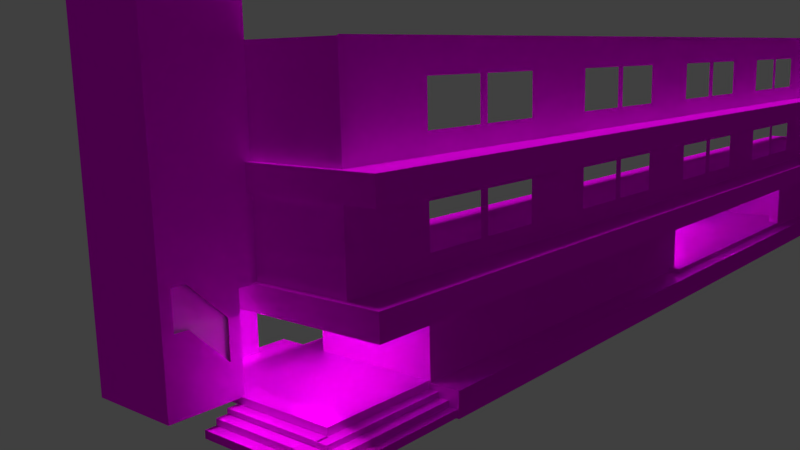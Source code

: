 # Source: edificio1.blend  (saved by Blender 2.79.0; exported with 4.5.12 LTS)
import bpy
from mathutils import Matrix  # noqa: F401  (used for matrix-valued properties, if any)

bpy.ops.wm.read_factory_settings(use_empty=True)
scene = bpy.context.scene
scene.name = 'Scene'

# ---- collections
col_collection_1 = bpy.data.collections.new('Collection 1'); scene.collection.children.link(col_collection_1)

# ---- images (referenced by path relative to the original .blend; pixels are not part of the script)
import os
ASSET_DIR = os.environ.get("B2B_ASSET_DIR", "")  # directory of the original .blend (textures are referenced by path, not embedded)
HERE = os.path.dirname(os.path.abspath(__file__))  # packed textures are extracted next to this script under _unpacked/

def load_image(name, relpath, width, height, colorspace="sRGB"):
    """Load a texture the original file referenced (path relative to the .blend, or extracted next to this script)."""
    p = next((c for c in (os.path.join(HERE, relpath), os.path.join(ASSET_DIR, relpath)) if relpath and os.path.exists(c)), "")
    if p:
        img = bpy.data.images.load(p, check_existing=True)
        img.name = name
    else:  # same state as the original file: an image datablock whose file is absent (Cycles renders it pink)
        img = bpy.data.images.new(name, width, height)
        img.source = "FILE"
        img.filepath = "//" + (relpath or name)
    img.colorspace_settings.name = colorspace
    return img
img_pisobaldosa2_jpg_001 = load_image('pisoBaldosa2.jpg.001', 'textures/pisoBaldosa2.jpg', 1024, 1024, 'sRGB')
img_pisobaldosa3_jpg_001 = load_image('pisoBaldosa3.jpg.001', 'textures/pisoBaldosa3.jpg', 1024, 1024, 'sRGB')
img_paredbaldosa_jpg_001 = load_image('paredBaldosa.jpg.001', 'textures/paredBaldosa.jpg', 1024, 1024, 'sRGB')
img_puertamadera_png = load_image('puertaMadera.png', 'puertaMadera.png', 1024, 1024, 'sRGB')
img_baldosaazul_jpg = load_image('baldosaAzul.jpg', 'baldosaAzul.jpg', 1024, 1024, 'sRGB')
img_bluewall_jpg = load_image('blueWall.jpg', 'blueWall.jpg', 1024, 1024, 'sRGB')
img_pisobaldosa_jpg_001 = load_image('pisoBaldosa.jpg.001', 'textures/pisoBaldosa.jpg', 1024, 1024, 'sRGB')
img_pisoconcreto_jpg_001 = load_image('pisoConcreto.jpg.001', 'textures/pisoConcreto.jpg', 1024, 1024, 'sRGB')
img_ladrillo4seamless_jpg_001 = load_image('ladrillo4seamless.jpg.001', 'textures/ladrillo4seamless.jpg', 1024, 1024, 'sRGB')

# ---- materials (node trees are filled in below, after node groups)
mat_paredcafeteria = bpy.data.materials.new('paredCafeteria')
mat_paredcafeteria.alpha_threshold = 0.0
mat_paredcafeteria.roughness = 0.5
mat_piso = bpy.data.materials.new('piso')
mat_piso.alpha_threshold = 0.0
mat_piso.diffuse_color = (0.7337, 0.8, 0.4104, 1.0)
mat_piso.roughness = 0.5
mat_paredladrillo_001 = bpy.data.materials.new('paredLadrillo.001')
mat_paredladrillo_001.alpha_threshold = 0.0
mat_paredladrillo_001.roughness = 0.5
mat_piso_002 = bpy.data.materials.new('piso.002')
mat_piso_002.alpha_threshold = 0.0
mat_piso_002.roughness = 0.5
mat_piso_003 = bpy.data.materials.new('piso.003')
mat_piso_003.alpha_threshold = 0.0
mat_piso_003.roughness = 0.5
mat_paredbaldosa_001 = bpy.data.materials.new('paredBaldosa.001')
mat_paredbaldosa_001.alpha_threshold = 0.0
mat_paredbaldosa_001.roughness = 0.5
mat_pared = bpy.data.materials.new('pared')
mat_pared.alpha_threshold = 0.0
mat_pared.diffuse_color = (0.7761, 0.8, 0.1511, 1.0)
mat_pared.roughness = 0.5
mat_puerta = bpy.data.materials.new('puerta')
mat_puerta.alpha_threshold = 0.0
mat_puerta.roughness = 0.5
mat_material_001 = bpy.data.materials.new('Material.001')
mat_material_001.alpha_threshold = 0.0
mat_material_001.diffuse_color = (1.0, 1.0, 1.0, 1.0)
mat_material_001.roughness = 0.5
mat_pisoescaleras = bpy.data.materials.new('pisoEscaleras')
mat_pisoescaleras.alpha_threshold = 0.0
mat_pisoescaleras.roughness = 0.5
mat_pisoescaleras_001 = bpy.data.materials.new('pisoEscaleras.001')
mat_pisoescaleras_001.alpha_threshold = 0.0
mat_pisoescaleras_001.roughness = 0.5
mat_paredazul = bpy.data.materials.new('paredAzul')
mat_paredazul.alpha_threshold = 0.0
mat_paredazul.roughness = 0.5
mat_paredazul_001 = bpy.data.materials.new('paredAzul.001')
mat_paredazul_001.alpha_threshold = 0.0
mat_paredazul_001.roughness = 0.5
mat_pisoescaleras_002 = bpy.data.materials.new('pisoEscaleras.002')
mat_pisoescaleras_002.alpha_threshold = 0.0
mat_pisoescaleras_002.diffuse_color = (0.2766, 0.689, 0.8, 1.0)
mat_pisoescaleras_002.roughness = 0.5
mat_balldosa = bpy.data.materials.new('balldosa')
mat_balldosa.alpha_threshold = 0.0
mat_balldosa.roughness = 0.5
mat_material = bpy.data.materials.new('Material')
mat_material.alpha_threshold = 0.0
mat_material.diffuse_color = (0.3185, 0.3185, 0.3185, 1.0)
mat_material.roughness = 0.5
mat_concreto = bpy.data.materials.new('concreto')
mat_concreto.alpha_threshold = 0.0
mat_concreto.diffuse_color = (0.2883, 0.2883, 0.2883, 1.0)
mat_concreto.roughness = 0.5
mat_pisoconcreot = bpy.data.materials.new('pisoConcreot')
mat_pisoconcreot.alpha_threshold = 0.0
mat_pisoconcreot.diffuse_color = (0.2029, 0.233, 0.1983, 1.0)
mat_pisoconcreot.roughness = 0.5
mat_ladrillo_001 = bpy.data.materials.new('ladrillo.001')
mat_ladrillo_001.alpha_threshold = 0.0
mat_ladrillo_001.diffuse_color = (0.8, 0.2672, 0.1423, 1.0)
mat_ladrillo_001.roughness = 0.5
mat_ladrillo = bpy.data.materials.new('ladrillo')
mat_ladrillo.alpha_threshold = 0.0
mat_ladrillo.roughness = 0.5
mat_paredbaldosa = bpy.data.materials.new('paredBaldosa')
mat_paredbaldosa.alpha_threshold = 0.0
mat_paredbaldosa.diffuse_color = (0.7922, 0.8, 0.3898, 1.0)
mat_paredbaldosa.roughness = 0.5
mat_paredladrillo = bpy.data.materials.new('paredLadrillo')
mat_paredladrillo.alpha_threshold = 0.0
mat_paredladrillo.roughness = 0.5

# ---- material node trees
mat_paredcafeteria.use_nodes = True; mat_paredcafeteria.node_tree.nodes.clear()
_N = mat_paredcafeteria.node_tree.nodes; _L = mat_paredcafeteria.node_tree.links
n0 = _N.new('ShaderNodeOutputMaterial'); n0.name = 'Material Output'; n0.location = (325, 296)
n1 = _N.new('ShaderNodeBsdfDiffuse'); n1.name = 'Diffuse BSDF'; n1.location = (133, 286)
n2 = _N.new('ShaderNodeTexImage'); n2.name = 'Image Texture'; n2.location = (-40, 291)
n2.width = 140
n2.image = img_pisobaldosa2_jpg_001
n3 = _N.new('ShaderNodeTexCoord'); n3.name = 'Texture Coordinate'; n3.location = (-616, 289)
n4 = _N.new('ShaderNodeMapping'); n4.name = 'Mapping'; n4.location = (-408, 217)
_L.new(n1.outputs[0], n0.inputs[0])
_L.new(n3.outputs[2], n4.inputs[0])
_L.new(n4.outputs[0], n2.inputs[0])
_L.new(n2.outputs[0], n1.inputs[0])
n0.is_active_output = True
mat_piso.use_nodes = True; mat_piso.node_tree.nodes.clear()
_N = mat_piso.node_tree.nodes; _L = mat_piso.node_tree.links
n0 = _N.new('ShaderNodeTexImage'); n0.name = 'Image Texture'; n0.location = (43, 383)
n0.width = 140
n0.image = img_pisobaldosa2_jpg_001
n1 = _N.new('ShaderNodeBsdfDiffuse'); n1.name = 'Diffuse BSDF'; n1.location = (235, 296)
n2 = _N.new('ShaderNodeBsdfAnisotropic'); n2.name = 'Glossy BSDF'; n2.location = (258, 451)
n2.distribution = 'GGX'
n2.inputs[1].default_value = 0.4472
n3 = _N.new('ShaderNodeOutputMaterial'); n3.name = 'Material Output'; n3.location = (638, 317)
n4 = _N.new('ShaderNodeMixShader'); n4.name = 'Mix Shader'; n4.location = (445, 352)
n5 = _N.new('ShaderNodeTexCoord'); n5.name = 'Texture Coordinate'; n5.location = (-642, 330)
n6 = _N.new('ShaderNodeMapping'); n6.name = 'Mapping'; n6.location = (-434, 313)
_L.new(n0.outputs[0], n1.inputs[0])
_L.new(n0.outputs[0], n2.inputs[0])
_L.new(n1.outputs[0], n4.inputs[1])
_L.new(n2.outputs[0], n4.inputs[2])
_L.new(n4.outputs[0], n3.inputs[0])
_L.new(n5.outputs[2], n6.inputs[0])
_L.new(n6.outputs[0], n0.inputs[0])
n3.is_active_output = True
mat_paredladrillo_001.use_nodes = True; mat_paredladrillo_001.node_tree.nodes.clear()
_N = mat_paredladrillo_001.node_tree.nodes; _L = mat_paredladrillo_001.node_tree.links
n0 = _N.new('ShaderNodeOutputMaterial'); n0.name = 'Material Output'; n0.location = (300, 300)
n1 = _N.new('ShaderNodeBsdfDiffuse'); n1.name = 'Diffuse BSDF'; n1.location = (10, 300)
n2 = _N.new('ShaderNodeTexImage'); n2.name = 'Image Texture'; n2.location = (-223, 309)
n2.width = 140
n2.image = img_pisobaldosa2_jpg_001
_L.new(n1.outputs[0], n0.inputs[0])
_L.new(n2.outputs[0], n1.inputs[0])
n0.is_active_output = True
mat_piso_002.use_nodes = True; mat_piso_002.node_tree.nodes.clear()
_N = mat_piso_002.node_tree.nodes; _L = mat_piso_002.node_tree.links
n0 = _N.new('ShaderNodeBsdfDiffuse'); n0.name = 'Diffuse BSDF'; n0.location = (289, 300)
n1 = _N.new('ShaderNodeTexImage'); n1.name = 'Image Texture'; n1.location = (36, 339)
n1.width = 140
n1.image = img_pisobaldosa3_jpg_001
n2 = _N.new('ShaderNodeOutputMaterial'); n2.name = 'Material Output'; n2.location = (739, 298)
n3 = _N.new('ShaderNodeMixShader'); n3.name = 'Mix Shader'; n3.location = (519, 334)
n4 = _N.new('ShaderNodeBsdfAnisotropic'); n4.name = 'Glossy BSDF'; n4.location = (297, 459)
n4.distribution = 'GGX'
n4.inputs[1].default_value = 0.4472
n5 = _N.new('ShaderNodeTexCoord'); n5.name = 'Texture Coordinate'; n5.location = (-584, 333)
n6 = _N.new('ShaderNodeMapping'); n6.name = 'Mapping'; n6.location = (-364, 241)
_L.new(n0.outputs[0], n3.inputs[2])
_L.new(n1.outputs[0], n0.inputs[0])
_L.new(n1.outputs[0], n4.inputs[0])
_L.new(n3.outputs[0], n2.inputs[0])
_L.new(n4.outputs[0], n3.inputs[1])
_L.new(n5.outputs[2], n6.inputs[0])
_L.new(n6.outputs[0], n1.inputs[0])
n2.is_active_output = True
mat_piso_003.use_nodes = True; mat_piso_003.node_tree.nodes.clear()
_N = mat_piso_003.node_tree.nodes; _L = mat_piso_003.node_tree.links
n0 = _N.new('ShaderNodeOutputMaterial'); n0.name = 'Material Output'; n0.location = (401, 300)
n1 = _N.new('ShaderNodeBsdfDiffuse'); n1.name = 'Diffuse BSDF'; n1.location = (111, 300)
n2 = _N.new('ShaderNodeTexImage'); n2.name = 'Image Texture'; n2.location = (-105, 304)
n2.width = 140
n2.image = img_pisobaldosa3_jpg_001
n3 = _N.new('ShaderNodeTexCoord'); n3.name = 'Texture Coordinate'; n3.location = (-753, 257)
n4 = _N.new('ShaderNodeMapping'); n4.name = 'Mapping'; n4.location = (-505, 187)
_L.new(n1.outputs[0], n0.inputs[0])
_L.new(n2.outputs[0], n1.inputs[0])
_L.new(n3.outputs[2], n4.inputs[0])
_L.new(n4.outputs[0], n2.inputs[0])
n0.is_active_output = True
mat_paredbaldosa_001.use_nodes = True; mat_paredbaldosa_001.node_tree.nodes.clear()
_N = mat_paredbaldosa_001.node_tree.nodes; _L = mat_paredbaldosa_001.node_tree.links
n0 = _N.new('ShaderNodeOutputMaterial'); n0.name = 'Material Output'; n0.location = (496, 300)
n1 = _N.new('ShaderNodeBsdfDiffuse'); n1.name = 'Diffuse BSDF'; n1.location = (206, 300)
n2 = _N.new('ShaderNodeTexImage'); n2.name = 'Image Texture'; n2.location = (-39, 365)
n2.width = 140
n2.image = img_paredbaldosa_jpg_001
n3 = _N.new('ShaderNodeTexCoord'); n3.name = 'Texture Coordinate'; n3.location = (-659, 379)
n4 = _N.new('ShaderNodeMapping'); n4.name = 'Mapping'; n4.location = (-459, 324)
_L.new(n1.outputs[0], n0.inputs[0])
_L.new(n2.outputs[0], n1.inputs[0])
_L.new(n3.outputs[2], n4.inputs[0])
_L.new(n4.outputs[0], n2.inputs[0])
n0.is_active_output = True
mat_pared.use_nodes = True; mat_pared.node_tree.nodes.clear()
_N = mat_pared.node_tree.nodes; _L = mat_pared.node_tree.links
n0 = _N.new('ShaderNodeOutputMaterial'); n0.name = 'Material Output'; n0.location = (376, 300)
n1 = _N.new('ShaderNodeBsdfDiffuse'); n1.name = 'Diffuse BSDF'; n1.location = (86, 300)
n2 = _N.new('ShaderNodeTexCoord'); n2.name = 'Texture Coordinate'; n2.location = (-655, 344)
n3 = _N.new('ShaderNodeMapping'); n3.name = 'Mapping'; n3.location = (-478, 365)
n4 = _N.new('ShaderNodeTexImage'); n4.name = 'Image Texture'; n4.location = (-104, 334)
n4.width = 140
n4.image = img_paredbaldosa_jpg_001
_L.new(n1.outputs[0], n0.inputs[0])
_L.new(n2.outputs[2], n3.inputs[0])
_L.new(n3.outputs[0], n4.inputs[0])
_L.new(n4.outputs[0], n1.inputs[0])
n0.is_active_output = True
mat_puerta.use_nodes = True; mat_puerta.node_tree.nodes.clear()
_N = mat_puerta.node_tree.nodes; _L = mat_puerta.node_tree.links
n0 = _N.new('ShaderNodeOutputMaterial'); n0.name = 'Material Output'; n0.location = (300, 300)
n1 = _N.new('ShaderNodeBsdfDiffuse'); n1.name = 'Diffuse BSDF'; n1.location = (10, 300)
n2 = _N.new('ShaderNodeTexImage'); n2.name = 'Image Texture'; n2.location = (-219, 320)
n2.width = 140
n2.image = img_puertamadera_png
_L.new(n1.outputs[0], n0.inputs[0])
n0.is_active_output = True
mat_material_001.use_nodes = True; mat_material_001.node_tree.nodes.clear()
_N = mat_material_001.node_tree.nodes; _L = mat_material_001.node_tree.links
n0 = _N.new('ShaderNodeOutputMaterial'); n0.name = 'Material Output'; n0.location = (300, 300)
n1 = _N.new('ShaderNodeBsdfGlass'); n1.name = 'Glass BSDF'; n1.location = (10, 300)
n1.distribution = 'GGX'
n1.inputs[0].default_value = (0.8, 0.8, 0.8, 1.0)
n1.inputs[1].default_value = 0.5611
n1.inputs[2].default_value = 1.45
_L.new(n1.outputs[0], n0.inputs[0])
n0.is_active_output = True
mat_pisoescaleras.use_nodes = True; mat_pisoescaleras.node_tree.nodes.clear()
_N = mat_pisoescaleras.node_tree.nodes; _L = mat_pisoescaleras.node_tree.links
n0 = _N.new('ShaderNodeOutputMaterial'); n0.name = 'Material Output'; n0.location = (300, 300)
n1 = _N.new('ShaderNodeBsdfDiffuse'); n1.name = 'Diffuse BSDF'; n1.location = (10, 300)
n2 = _N.new('ShaderNodeTexImage'); n2.name = 'Image Texture'; n2.location = (-241, 326)
n2.width = 140
n2.image = img_baldosaazul_jpg
_L.new(n1.outputs[0], n0.inputs[0])
_L.new(n2.outputs[0], n1.inputs[0])
n0.is_active_output = True
mat_pisoescaleras_001.use_nodes = True; mat_pisoescaleras_001.node_tree.nodes.clear()
_N = mat_pisoescaleras_001.node_tree.nodes; _L = mat_pisoescaleras_001.node_tree.links
n0 = _N.new('ShaderNodeOutputMaterial'); n0.name = 'Material Output'; n0.location = (300, 300)
n1 = _N.new('ShaderNodeBsdfDiffuse'); n1.name = 'Diffuse BSDF'; n1.location = (10, 300)
n2 = _N.new('ShaderNodeTexImage'); n2.name = 'Image Texture'; n2.location = (-258, 376)
n2.width = 140
n2.image = img_baldosaazul_jpg
_L.new(n1.outputs[0], n0.inputs[0])
_L.new(n2.outputs[0], n1.inputs[0])
n0.is_active_output = True
mat_paredazul.use_nodes = True; mat_paredazul.node_tree.nodes.clear()
_N = mat_paredazul.node_tree.nodes; _L = mat_paredazul.node_tree.links
n0 = _N.new('ShaderNodeOutputMaterial'); n0.name = 'Material Output'; n0.location = (300, 300)
n1 = _N.new('ShaderNodeBsdfDiffuse'); n1.name = 'Diffuse BSDF'; n1.location = (10, 300)
n2 = _N.new('ShaderNodeTexImage'); n2.name = 'Image Texture'; n2.location = (-206, 310)
n2.width = 140
n2.image = img_bluewall_jpg
_L.new(n1.outputs[0], n0.inputs[0])
_L.new(n2.outputs[0], n1.inputs[0])
n0.is_active_output = True
mat_paredazul_001.use_nodes = True; mat_paredazul_001.node_tree.nodes.clear()
_N = mat_paredazul_001.node_tree.nodes; _L = mat_paredazul_001.node_tree.links
n0 = _N.new('ShaderNodeOutputMaterial'); n0.name = 'Material Output'; n0.location = (300, 300)
n1 = _N.new('ShaderNodeBsdfDiffuse'); n1.name = 'Diffuse BSDF'; n1.location = (10, 300)
n2 = _N.new('ShaderNodeTexImage'); n2.name = 'Image Texture'; n2.location = (-241, 359)
n2.width = 140
n2.image = img_bluewall_jpg
_L.new(n1.outputs[0], n0.inputs[0])
_L.new(n2.outputs[0], n1.inputs[0])
n0.is_active_output = True
mat_pisoescaleras_002.use_nodes = True; mat_pisoescaleras_002.node_tree.nodes.clear()
_N = mat_pisoescaleras_002.node_tree.nodes; _L = mat_pisoescaleras_002.node_tree.links
n0 = _N.new('ShaderNodeOutputMaterial'); n0.name = 'Material Output'; n0.location = (300, 300)
n1 = _N.new('ShaderNodeBsdfDiffuse'); n1.name = 'Diffuse BSDF'; n1.location = (10, 300)
n2 = _N.new('ShaderNodeTexImage'); n2.name = 'Image Texture'; n2.location = (-221, 334)
n2.width = 140
n2.image = img_baldosaazul_jpg
_L.new(n1.outputs[0], n0.inputs[0])
_L.new(n2.outputs[0], n1.inputs[0])
n0.is_active_output = True
mat_balldosa.use_nodes = True; mat_balldosa.node_tree.nodes.clear()
_N = mat_balldosa.node_tree.nodes; _L = mat_balldosa.node_tree.links
n0 = _N.new('ShaderNodeBsdfDiffuse'); n0.name = 'Diffuse BSDF'; n0.location = (16, 213)
n1 = _N.new('ShaderNodeOutputMaterial'); n1.name = 'Material Output'; n1.location = (397, 299)
n2 = _N.new('ShaderNodeMixShader'); n2.name = 'Mix Shader'; n2.location = (217, 307)
n3 = _N.new('ShaderNodeBsdfAnisotropic'); n3.name = 'Glossy BSDF'; n3.location = (-3, 407)
n3.distribution = 'GGX'
n3.inputs[1].default_value = 0.4472
n4 = _N.new('ShaderNodeTexCoord'); n4.name = 'Texture Coordinate'; n4.location = (-710, 335)
n5 = _N.new('ShaderNodeMapping'); n5.name = 'Mapping'; n5.location = (-535, 369)
n6 = _N.new('ShaderNodeTexImage'); n6.name = 'Image Texture'; n6.location = (-180, 347)
n6.width = 140
n6.image = img_pisobaldosa_jpg_001
_L.new(n6.outputs[0], n3.inputs[0])
_L.new(n6.outputs[0], n0.inputs[0])
_L.new(n3.outputs[0], n2.inputs[1])
_L.new(n0.outputs[0], n2.inputs[2])
_L.new(n2.outputs[0], n1.inputs[0])
_L.new(n4.outputs[2], n5.inputs[0])
_L.new(n5.outputs[0], n6.inputs[0])
n1.is_active_output = True
mat_material.use_nodes = True; mat_material.node_tree.nodes.clear()
_N = mat_material.node_tree.nodes; _L = mat_material.node_tree.links
n0 = _N.new('ShaderNodeBsdfDiffuse'); n0.name = 'Diffuse BSDF'; n0.location = (-43, 202)
n1 = _N.new('ShaderNodeOutputMaterial'); n1.name = 'Material Output'; n1.location = (353, 290)
n2 = _N.new('ShaderNodeTexImage'); n2.name = 'Image Texture'; n2.location = (-239, 328)
n2.width = 140
n2.image = img_pisoconcreto_jpg_001
n3 = _N.new('ShaderNodeBsdfAnisotropic'); n3.name = 'Glossy BSDF'; n3.location = (-38, 382)
n3.distribution = 'GGX'
n3.inputs[1].default_value = 0.4472
n4 = _N.new('ShaderNodeMixShader'); n4.name = 'Mix Shader'; n4.location = (155, 267)
n5 = _N.new('ShaderNodeTexCoord'); n5.name = 'Texture Coordinate'; n5.location = (-824, 291)
n6 = _N.new('ShaderNodeMapping'); n6.name = 'Mapping'; n6.location = (-621, 315)
_L.new(n2.outputs[0], n3.inputs[0])
_L.new(n2.outputs[0], n0.inputs[0])
_L.new(n3.outputs[0], n4.inputs[1])
_L.new(n0.outputs[0], n4.inputs[2])
_L.new(n4.outputs[0], n1.inputs[0])
_L.new(n5.outputs[2], n6.inputs[0])
_L.new(n6.outputs[0], n2.inputs[0])
n1.is_active_output = True
mat_concreto.use_nodes = True; mat_concreto.node_tree.nodes.clear()
_N = mat_concreto.node_tree.nodes; _L = mat_concreto.node_tree.links
n0 = _N.new('ShaderNodeOutputMaterial'); n0.name = 'Material Output'; n0.location = (776, 300)
n1 = _N.new('ShaderNodeMixShader'); n1.name = 'Mix Shader'; n1.location = (611, 292)
n2 = _N.new('ShaderNodeBsdfDiffuse'); n2.name = 'Diffuse BSDF'; n2.location = (419, 348)
n3 = _N.new('ShaderNodeBsdfAnisotropic'); n3.name = 'Glossy BSDF.001'; n3.location = (417, 204)
n3.distribution = 'GGX'
n3.inputs[1].default_value = 0.4472
n4 = _N.new('ShaderNodeTexImage'); n4.name = 'Image Texture'; n4.location = (243, 336)
n4.width = 140
n4.image = img_pisoconcreto_jpg_001
n5 = _N.new('ShaderNodeMapping'); n5.name = 'Mapping'; n5.location = (-150, 327)
n6 = _N.new('ShaderNodeTexCoord'); n6.name = 'Texture Coordinate'; n6.location = (-344, 282)
_L.new(n4.outputs[0], n2.inputs[0])
_L.new(n2.outputs[0], n1.inputs[1])
_L.new(n1.outputs[0], n0.inputs[0])
_L.new(n4.outputs[0], n3.inputs[0])
_L.new(n3.outputs[0], n1.inputs[2])
_L.new(n6.outputs[2], n5.inputs[0])
_L.new(n5.outputs[0], n4.inputs[0])
n0.is_active_output = True
mat_pisoconcreot.use_nodes = True; mat_pisoconcreot.node_tree.nodes.clear()
_N = mat_pisoconcreot.node_tree.nodes; _L = mat_pisoconcreot.node_tree.links
n0 = _N.new('ShaderNodeOutputMaterial'); n0.name = 'Material Output'; n0.location = (300, 300)
n1 = _N.new('ShaderNodeBsdfAnisotropic'); n1.name = 'Glossy BSDF'; n1.location = (-80, 397)
n1.distribution = 'GGX'
n1.inputs[1].default_value = 0.4472
n2 = _N.new('ShaderNodeTexImage'); n2.name = 'Image Texture'; n2.location = (-257, 324)
n2.width = 140
n2.image = img_pisoconcreto_jpg_001
n3 = _N.new('ShaderNodeBsdfDiffuse'); n3.name = 'Diffuse BSDF'; n3.location = (-68, 203)
n4 = _N.new('ShaderNodeMixShader'); n4.name = 'Mix Shader'; n4.location = (132, 276)
n5 = _N.new('ShaderNodeTexCoord'); n5.name = 'Texture Coordinate'; n5.location = (-811, 351)
n6 = _N.new('ShaderNodeMapping'); n6.name = 'Mapping'; n6.location = (-652, 353)
_L.new(n2.outputs[0], n1.inputs[0])
_L.new(n2.outputs[0], n3.inputs[0])
_L.new(n3.outputs[0], n4.inputs[2])
_L.new(n1.outputs[0], n4.inputs[1])
_L.new(n4.outputs[0], n0.inputs[0])
_L.new(n5.outputs[2], n6.inputs[0])
_L.new(n6.outputs[0], n2.inputs[0])
n0.is_active_output = True
mat_ladrillo_001.use_nodes = True; mat_ladrillo_001.node_tree.nodes.clear()
_N = mat_ladrillo_001.node_tree.nodes; _L = mat_ladrillo_001.node_tree.links
n0 = _N.new('ShaderNodeOutputMaterial'); n0.name = 'Material Output'; n0.location = (300, 300)
n1 = _N.new('ShaderNodeTexImage'); n1.name = 'Image Texture'; n1.location = (-343, 382)
n1.width = 140
n1.image = img_ladrillo4seamless_jpg_001
n2 = _N.new('ShaderNodeBsdfDiffuse'); n2.name = 'Diffuse BSDF'; n2.location = (-132, 380)
n3 = _N.new('ShaderNodeTexCoord'); n3.name = 'Texture Coordinate'; n3.location = (-885, 367)
_L.new(n1.outputs[0], n2.inputs[0])
_L.new(n2.outputs[0], n0.inputs[0])
_L.new(n3.outputs[2], n1.inputs[0])
n0.is_active_output = True
mat_ladrillo.use_nodes = True; mat_ladrillo.node_tree.nodes.clear()
_N = mat_ladrillo.node_tree.nodes; _L = mat_ladrillo.node_tree.links
n0 = _N.new('ShaderNodeOutputMaterial'); n0.name = 'Material Output'; n0.location = (300, 300)
n1 = _N.new('ShaderNodeBsdfDiffuse'); n1.name = 'Diffuse BSDF'; n1.location = (10, 300)
n2 = _N.new('ShaderNodeTexCoord'); n2.name = 'Texture Coordinate'; n2.location = (-677, 306)
n3 = _N.new('ShaderNodeTexImage'); n3.name = 'Image Texture'; n3.location = (-356, 273)
n3.width = 140
n3.image = img_ladrillo4seamless_jpg_001
_L.new(n1.outputs[0], n0.inputs[0])
_L.new(n2.outputs[2], n3.inputs[0])
_L.new(n3.outputs[0], n1.inputs[0])
n0.is_active_output = True
mat_paredbaldosa.use_nodes = True; mat_paredbaldosa.node_tree.nodes.clear()
_N = mat_paredbaldosa.node_tree.nodes; _L = mat_paredbaldosa.node_tree.links
n0 = _N.new('ShaderNodeOutputMaterial'); n0.name = 'Material Output'; n0.location = (300, 300)
n1 = _N.new('ShaderNodeBsdfDiffuse'); n1.name = 'Diffuse BSDF'; n1.location = (10, 300)
n2 = _N.new('ShaderNodeTexCoord'); n2.name = 'Texture Coordinate'; n2.location = (-673, 336)
n3 = _N.new('ShaderNodeTexImage'); n3.name = 'Image Texture'; n3.location = (-426, 318)
n3.width = 140
n3.image = img_paredbaldosa_jpg_001
_L.new(n1.outputs[0], n0.inputs[0])
_L.new(n2.outputs[2], n3.inputs[0])
_L.new(n3.outputs[0], n1.inputs[0])
n0.is_active_output = True
mat_paredladrillo.use_nodes = True; mat_paredladrillo.node_tree.nodes.clear()
_N = mat_paredladrillo.node_tree.nodes; _L = mat_paredladrillo.node_tree.links
n0 = _N.new('ShaderNodeOutputMaterial'); n0.name = 'Material Output'; n0.location = (300, 300)
n1 = _N.new('ShaderNodeMapping'); n1.name = 'Mapping'; n1.location = (-432, 346)
n2 = _N.new('ShaderNodeTexCoord'); n2.name = 'Texture Coordinate'; n2.location = (-610, 336)
n3 = _N.new('ShaderNodeBsdfDiffuse'); n3.name = 'Diffuse BSDF'; n3.location = (100, 277)
n4 = _N.new('ShaderNodeTexImage'); n4.name = 'Image Texture'; n4.location = (-85, 318)
n4.width = 140
n4.image = img_ladrillo4seamless_jpg_001
_L.new(n3.outputs[0], n0.inputs[0])
_L.new(n2.outputs[2], n1.inputs[0])
_L.new(n1.outputs[0], n4.inputs[0])
_L.new(n4.outputs[0], n3.inputs[0])
n0.is_active_output = True

# ---- world
world_world = bpy.data.worlds.new('World'); scene.world = world_world
world_world.color = (0.05088, 0.05088, 0.05088)
world_world.use_sun_shadow = False
world_world.sun_shadow_jitter_overblur = 0.0
world_world.cycles.sampling_method = 'MANUAL'

# ---- cameras
cam_camera = bpy.data.cameras.new('Camera')
cam_camera.clip_end = 100.0
cam_camera.lens = 35.0
cam_camera.sensor_width = 32.0
cam_camera.sensor_height = 18.0
cam_camera.ortho_scale = 7.314
cam_camera.dof.focus_distance = 0.0

# ---- lights
light_sun = bpy.data.lights.new('Sun', 'SUN')
light_sun.transmission_factor = 0.0
light_sun.angle = 0.1993
light_sun.energy = 1.0
light_sun.shadow_buffer_clip_start = 0.5
light_sun.shadow_soft_size = 0.1
light_sun.shadow_cascade_max_distance = 1000.0
light_point_001 = bpy.data.lights.new('Point.001', 'POINT')
light_point_001.transmission_factor = 0.0
light_point_001.energy = 100.0
light_point_001.shadow_buffer_clip_start = 0.5
light_point_001.shadow_soft_size = 0.1
light_point_001.shadow_maximum_resolution = 0.006
light_point_001.use_absolute_resolution = True
light_point_002 = bpy.data.lights.new('Point.002', 'POINT')
light_point_002.transmission_factor = 0.0
light_point_002.energy = 100.0
light_point_002.shadow_buffer_clip_start = 0.5
light_point_002.shadow_soft_size = 0.1
light_point_002.shadow_maximum_resolution = 0.006
light_point_002.use_absolute_resolution = True
light_point = bpy.data.lights.new('Point', 'POINT')
light_point.transmission_factor = 0.0
light_point.energy = 100.0
light_point.shadow_buffer_clip_start = 0.5
light_point.shadow_soft_size = 0.1
light_point.shadow_maximum_resolution = 0.006
light_point.use_absolute_resolution = True
light_sun_001 = bpy.data.lights.new('Sun.001', 'SUN')
light_sun_001.transmission_factor = 0.0
light_sun_001.angle = 0.1993
light_sun_001.energy = 1.0
light_sun_001.shadow_buffer_clip_start = 0.5
light_sun_001.shadow_soft_size = 0.1
light_sun_001.shadow_cascade_max_distance = 1000.0
light_lamp_003 = bpy.data.lights.new('Lamp.003', 'POINT')
light_lamp_003.transmission_factor = 0.0
light_lamp_003.cutoff_distance = 30.0
light_lamp_003.energy = 100.0
light_lamp_003.shadow_buffer_clip_start = 1.001
light_lamp_003.shadow_soft_size = 0.1
light_lamp_003.shadow_maximum_resolution = 0.006
light_lamp_003.use_absolute_resolution = True

# ---- meshes
me_cube_008 = bpy.data.meshes.new('Cube.008')
me_cube_008.from_pydata([(-1.0, -1.0, -1.0), (-1.0, -1.0, 1.0), (-1.0, 1.0, -1.0), (-1.0, 1.0, 1.0), (1.0, -1.0, -1.0), (1.0, -1.0, 1.0), (1.0, 1.0, -1.0), (1.0, 1.0, 1.0)], [], [(0, 1, 3, 2), (2, 3, 7, 6), (6, 7, 5, 4), (4, 5, 1, 0), (2, 6, 4, 0), (7, 3, 1, 5)])
_uv = me_cube_008.uv_layers.new(name='UVMap')
_uv.uv.foreach_set('vector', [3.858, -2.858, -2.858, -2.858, -2.858, -9.574, 3.858, -9.574, -2.858, 3.858, -9.574, 3.858, -9.574, -2.858, -2.858, -2.858, -2.858, -2.858, -9.574, -2.858, -9.574, -9.574, -2.858, -9.574, -2.858, 3.858, -2.858, -2.858, 3.858, -2.858, 3.858, 3.858, 10.57, -2.858, 3.858, -2.858, 3.858, -9.574, 10.57, -9.574, -2.858, 3.858, -2.858, 10.57, -9.574, 10.57, -9.574, 3.858])
me_cube_008.materials.append(mat_paredcafeteria)
me_cube_008.use_remesh_preserve_volume = False
me_cube_008.use_remesh_preserve_attributes = False
me_cube_008.use_mirror_vertex_groups = False
me_cube_008.update()
me_cube_021 = bpy.data.meshes.new('Cube.021')
me_cube_021.from_pydata([(-1.0, -1.0, -1.0), (-1.0, -1.0, 1.0), (-1.0, 1.0, -1.0), (-1.0, 1.0, 1.0), (1.0, -1.0, -1.0), (1.0, -1.0, 1.0), (1.0, 1.0, -1.0), (1.0, 1.0, 1.0)], [], [(0, 1, 3, 2), (2, 3, 7, 6), (6, 7, 5, 4), (4, 5, 1, 0), (2, 6, 4, 0), (7, 3, 1, 5)])
_uv = me_cube_021.uv_layers.new(name='UVMap')
_uv.uv.foreach_set('vector', [3.858, -2.858, -2.858, -2.858, -2.858, -9.574, 3.858, -9.574, -2.858, 3.858, -9.574, 3.858, -9.574, -2.858, -2.858, -2.858, -2.858, -2.858, -9.574, -2.858, -9.574, -9.574, -2.858, -9.574, -2.858, 3.858, -2.858, -2.858, 3.858, -2.858, 3.858, 3.858, 10.57, -2.858, 3.858, -2.858, 3.858, -9.574, 10.57, -9.574, -2.858, 3.858, -2.858, 10.57, -9.574, 10.57, -9.574, 3.858])
me_cube_021.materials.append(mat_paredcafeteria)
me_cube_021.use_remesh_preserve_volume = False
me_cube_021.use_remesh_preserve_attributes = False
me_cube_021.use_mirror_vertex_groups = False
me_cube_021.update()
me_cube_013 = bpy.data.meshes.new('Cube.013')
me_cube_013.from_pydata([(-1.0, -1.0, -1.0), (-1.0, -1.0, 1.0), (-1.0, 1.0, -1.0), (-1.0, 1.0, 1.0), (1.0, -1.0, -1.0), (1.0, -1.0, 1.0), (1.0, 1.0, -1.0), (1.0, 1.0, 1.0)], [], [(0, 1, 3, 2), (2, 3, 7, 6), (6, 7, 5, 4), (4, 5, 1, 0), (2, 6, 4, 0), (7, 3, 1, 5)])
_uv = me_cube_013.uv_layers.new(name='UVMap')
_uv.uv.foreach_set('vector', [3.893, -2.893, -2.893, -2.893, -2.893, -9.678, 3.893, -9.678, -2.893, 3.893, -9.678, 3.893, -9.678, -2.893, -2.893, -2.893, -2.893, -2.893, -9.678, -2.893, -9.678, -9.678, -2.893, -9.678, -2.893, 3.893, -2.893, -2.893, 3.893, -2.893, 3.893, 3.893, 10.68, -2.893, 3.893, -2.893, 3.893, -9.678, 10.68, -9.678, -2.893, 3.893, -2.893, 10.68, -9.678, 10.68, -9.678, 3.893])
me_cube_013.materials.append(mat_paredcafeteria)
me_cube_013.use_remesh_preserve_volume = False
me_cube_013.use_remesh_preserve_attributes = False
me_cube_013.use_mirror_vertex_groups = False
me_cube_013.update()
me_cube_009 = bpy.data.meshes.new('Cube.009')
me_cube_009.from_pydata([(-1.0, -1.0, -1.0), (-1.0, -1.0, 1.0), (-1.0, 1.0, -1.0), (-1.0, 1.0, 1.0), (1.0, -1.0, -1.0), (1.0, -1.0, 1.0), (1.0, 1.0, -1.0), (1.0, 1.0, 1.0)], [], [(0, 1, 3, 2), (2, 3, 7, 6), (6, 7, 5, 4), (4, 5, 1, 0), (2, 6, 4, 0), (7, 3, 1, 5)])
_uv = me_cube_009.uv_layers.new(name='UVMap')
_uv.uv.foreach_set('vector', [3.893, -2.893, -2.893, -2.893, -2.893, -9.678, 3.893, -9.678, -2.893, 3.893, -9.678, 3.893, -9.678, -2.893, -2.893, -2.893, -2.893, -2.893, -9.678, -2.893, -9.678, -9.678, -2.893, -9.678, -2.893, 3.893, -2.893, -2.893, 3.893, -2.893, 3.893, 3.893, 10.68, -2.893, 3.893, -2.893, 3.893, -9.678, 10.68, -9.678, -2.893, 3.893, -2.893, 10.68, -9.678, 10.68, -9.678, 3.893])
me_cube_009.materials.append(mat_paredcafeteria)
me_cube_009.use_remesh_preserve_volume = False
me_cube_009.use_remesh_preserve_attributes = False
me_cube_009.use_mirror_vertex_groups = False
me_cube_009.update()
me_cube_020 = bpy.data.meshes.new('Cube.020')
me_cube_020.from_pydata([(-4.578, -3.266, -0.7172), (-4.578, -3.266, -0.4493), (-4.578, 2.437, -0.7172), (-4.578, 2.437, -0.4493), (9.131, -3.266, -0.7172), (9.131, -3.266, -0.4493), (9.131, 2.437, -0.7172), (9.131, 2.437, -0.4493)], [], [(0, 1, 3, 2), (2, 3, 7, 6), (6, 7, 5, 4), (4, 5, 1, 0), (2, 6, 4, 0), (7, 3, 1, 5)])
_uv = me_cube_020.uv_layers.new(name='UVMap')
_uv.uv.foreach_set('vector', [5.5, -0.6453, 5.281, -0.6453, 5.281, -4.5, 5.5, -4.5, 5.061, -4.5, 5.281, -4.5, 5.281, 5.5, 5.061, 5.5, 5.5, 3.209, 5.281, 3.209, 5.281, -0.6453, 5.5, -0.6453, 4.842, -4.5, 5.061, -4.5, 5.061, 5.5, 4.842, 5.5, 0.1708, 5.5, 0.1708, -4.5, 4.842, -4.5, 4.842, 5.5, 0.1708, -4.5, 0.1708, 5.5, -4.5, 5.5, -4.5, -4.5])
me_cube_020.materials.append(mat_piso)
me_cube_020.use_remesh_preserve_volume = False
me_cube_020.use_remesh_preserve_attributes = False
me_cube_020.use_mirror_vertex_groups = False
me_cube_020.update()
me_plane_005 = bpy.data.meshes.new('Plane.005')
me_plane_005.from_pydata([(-6.06, -1.0, 2.629e-07), (-0.3316, -1.0, -3.29e-07), (-6.06, 2.04, 2.174e-07), (-0.3316, 2.04, -3.744e-07), (-0.6791, 1.679, -3.129e-07), (-5.179, -0.8214, 2.086e-07), (-0.6791, -0.8214, -2.682e-07), (-5.179, 1.679, 1.565e-07)], [], [(0, 1, 3, 4, 6, 5), (7, 4, 3, 2, 0, 5)])
_uv = me_plane_005.uv_layers.new(name='UVMap')
_uv.uv.foreach_set('vector', [2.377, 2.006, -1.377, 2.006, -1.377, -1.378, -0.9833, -0.9763, -0.9833, 1.807, 1.948, 1.807, 1.948, -0.9763, -0.9833, -0.9763, -1.377, -1.378, 2.377, -1.378, 2.377, 2.006, 1.948, 1.807])
me_plane_005.materials.append(mat_paredladrillo_001)
me_plane_005.use_remesh_preserve_volume = False
me_plane_005.use_remesh_preserve_attributes = False
me_plane_005.use_mirror_vertex_groups = False
me_plane_005.update()
me_cube_031 = bpy.data.meshes.new('Cube.031')
me_cube_031.from_pydata([(-1.0, -0.8691, -1.227), (-1.0, -0.8691, 0.7733), (-1.0, 1.0, -1.227), (-1.0, 1.0, 0.7733), (1.0, -0.8691, -1.227), (1.0, -0.8691, 0.7733), (1.0, 1.0, -1.227), (1.0, 1.0, 0.7733)], [], [(0, 1, 3, 2), (2, 3, 7, 6), (6, 7, 5, 4), (4, 5, 1, 0), (2, 6, 4, 0), (7, 3, 1, 5)])
_uv = me_cube_031.uv_layers.new(name='UVMap')
_uv.uv.foreach_set('vector', [1.396, -1.167, -0.7519, -1.167, -0.7519, -4.5, 1.396, -4.5, -0.7519, 2.167, -2.9, 2.167, -2.9, -1.167, -0.7519, -1.167, -0.7519, -1.167, -2.9, -1.167, -2.9, -4.5, -0.7519, -4.5, -0.7519, 2.167, -0.7519, -1.167, 1.396, -1.167, 1.396, 2.167, 3.544, -1.167, 1.396, -1.167, 1.396, -4.5, 3.544, -4.5, -0.7519, 2.167, -0.7519, 5.5, -2.9, 5.5, -2.9, 2.167])
me_cube_031.materials.append(mat_piso_002)
me_cube_031.use_remesh_preserve_volume = False
me_cube_031.use_remesh_preserve_attributes = False
me_cube_031.use_mirror_vertex_groups = False
me_cube_031.update()
me_cube_037 = bpy.data.meshes.new('Cube.037')
me_cube_037.from_pydata([(-1.0, -1.0, -1.0), (-1.0, -1.0, 1.0), (-1.0, 1.0, -1.0), (-1.0, 1.0, 1.0), (0.1363, -1.0, -1.0), (0.1363, -1.0, 1.0), (0.1363, 1.0, -1.0), (0.1363, 1.0, 1.0)], [], [(0, 1, 3, 2), (2, 3, 7, 6), (6, 7, 5, 4), (4, 5, 1, 0), (2, 6, 4, 0), (7, 3, 1, 5)])
_uv = me_cube_037.uv_layers.new(name='UVMap')
_uv.uv.foreach_set('vector', [0.4365, -1.392, 0.5635, -1.392, 0.5635, -5.175, 0.4365, -5.175, 0.5635, 2.392, 0.6905, 2.392, 0.6905, -1.392, 0.5635, -1.392, 0.5635, -1.392, 0.6905, -1.392, 0.6905, -5.175, 0.5635, -5.175, 0.5635, 2.392, 0.5635, -1.392, 0.4365, -1.392, 0.4365, 2.392, 0.3095, -1.392, 0.4365, -1.392, 0.4365, -5.175, 0.3095, -5.175, 0.5635, 2.392, 0.5635, 6.175, 0.6905, 6.175, 0.6905, 2.392])
me_cube_037.materials.append(mat_piso_003)
me_cube_037.use_remesh_preserve_volume = False
me_cube_037.use_remesh_preserve_attributes = False
me_cube_037.use_mirror_vertex_groups = False
me_cube_037.update()
me_cube_002 = bpy.data.meshes.new('Cube.002')
me_cube_002.from_pydata([(-1.0, -1.0, -1.0), (-1.0, -1.0, 1.0), (-1.0, 1.0, -1.0), (-1.0, 1.0, 1.0), (2.143, -1.0, -1.0), (2.143, -1.0, 1.0), (2.143, 1.0, -1.0), (2.143, 1.0, 1.0)], [], [(0, 1, 3, 2), (2, 3, 7, 6), (6, 7, 5, 4), (4, 5, 1, 0), (2, 6, 4, 0), (7, 3, 1, 5)])
_uv = me_cube_002.uv_layers.new(name='UVMap')
_uv.uv.foreach_set('vector', [1.257, -1.822, 1.257, -0.3031, 0.3222, -0.3031, 0.3222, -1.822, 0.3222, -0.3031, 0.3222, 1.216, -1.146, 1.216, -1.146, -0.3031, 1.257, -0.3031, 1.257, 1.216, 0.3222, 1.216, 0.3222, -0.3031, -1.146, 2.735, -1.146, 1.216, 0.3222, 1.216, 0.3222, 2.735, 0.3222, 1.216, 1.791, 1.216, 1.791, 2.735, 0.3222, 2.735, -1.146, -1.822, 0.3222, -1.822, 0.3222, -0.3031, -1.146, -0.3031])
me_cube_002.materials.append(mat_paredbaldosa_001)
me_cube_002.use_remesh_preserve_volume = False
me_cube_002.use_remesh_preserve_attributes = False
me_cube_002.use_mirror_vertex_groups = False
me_cube_002.update()
me_cube_036 = bpy.data.meshes.new('Cube.036')
me_cube_036.from_pydata([(-1.0, -1.0, -1.0), (-1.0, -1.0, 1.0), (-1.0, 1.0, -1.0), (-1.0, 1.0, 1.0), (0.1363, -1.0, -1.0), (0.1363, -1.0, 1.0), (0.1363, 1.0, -1.0), (0.1363, 1.0, 1.0)], [], [(0, 1, 3, 2), (2, 3, 7, 6), (6, 7, 5, 4), (4, 5, 1, 0), (2, 6, 4, 0), (7, 3, 1, 5)])
_uv = me_cube_036.uv_layers.new(name='UVMap')
_uv.uv.foreach_set('vector', [0.4365, -1.392, 0.5635, -1.392, 0.5635, -5.175, 0.4365, -5.175, 0.5635, 2.392, 0.6905, 2.392, 0.6905, -1.392, 0.5635, -1.392, 0.5635, -1.392, 0.6905, -1.392, 0.6905, -5.175, 0.5635, -5.175, 0.5635, 2.392, 0.5635, -1.392, 0.4365, -1.392, 0.4365, 2.392, 0.3095, -1.392, 0.4365, -1.392, 0.4365, -5.175, 0.3095, -5.175, 0.5635, 2.392, 0.5635, 6.175, 0.6905, 6.175, 0.6905, 2.392])
me_cube_036.materials.append(mat_piso_003)
me_cube_036.use_remesh_preserve_volume = False
me_cube_036.use_remesh_preserve_attributes = False
me_cube_036.use_mirror_vertex_groups = False
me_cube_036.update()
me_cube_035 = bpy.data.meshes.new('Cube.035')
me_cube_035.from_pydata([(-1.0, -1.0, -1.0), (-1.0, -1.0, 1.0), (-1.0, 1.0, -1.0), (-1.0, 1.0, 1.0), (0.1363, -1.0, -1.0), (0.1363, -1.0, 1.0), (0.1363, 1.0, -1.0), (0.1363, 1.0, 1.0)], [], [(0, 1, 3, 2), (2, 3, 7, 6), (6, 7, 5, 4), (4, 5, 1, 0), (2, 6, 4, 0), (7, 3, 1, 5)])
_uv = me_cube_035.uv_layers.new(name='UVMap')
_uv.uv.foreach_set('vector', [0.4365, -1.392, 0.5635, -1.392, 0.5635, -5.175, 0.4365, -5.175, 0.5635, 2.392, 0.6905, 2.392, 0.6905, -1.392, 0.5635, -1.392, 0.5635, -1.392, 0.6905, -1.392, 0.6905, -5.175, 0.5635, -5.175, 0.5635, 2.392, 0.5635, -1.392, 0.4365, -1.392, 0.4365, 2.392, 0.3095, -1.392, 0.4365, -1.392, 0.4365, -5.175, 0.3095, -5.175, 0.5635, 2.392, 0.5635, 6.175, 0.6905, 6.175, 0.6905, 2.392])
me_cube_035.materials.append(mat_piso_003)
me_cube_035.use_remesh_preserve_volume = False
me_cube_035.use_remesh_preserve_attributes = False
me_cube_035.use_mirror_vertex_groups = False
me_cube_035.update()
me_cube_034 = bpy.data.meshes.new('Cube.034')
me_cube_034.from_pydata([(-1.0, -1.0, -1.0), (-1.0, -1.0, 1.0), (-1.0, 1.0, -1.0), (-1.0, 1.0, 1.0), (1.0, -1.0, -1.0), (1.0, -1.0, 1.0), (1.0, 1.0, -1.0), (1.0, 1.0, 1.0)], [], [(0, 1, 3, 2), (2, 3, 7, 6), (6, 7, 5, 4), (4, 5, 1, 0), (2, 6, 4, 0), (7, 3, 1, 5)])
_uv = me_cube_034.uv_layers.new(name='UVMap')
_uv.uv.foreach_set('vector', [0.4365, -1.392, 0.5635, -1.392, 0.5635, -5.175, 0.4365, -5.175, 0.5635, 2.392, 0.6905, 2.392, 0.6905, -1.392, 0.5635, -1.392, 0.5635, -1.392, 0.6905, -1.392, 0.6905, -5.175, 0.5635, -5.175, 0.5635, 2.392, 0.5635, -1.392, 0.4365, -1.392, 0.4365, 2.392, 0.3095, -1.392, 0.4365, -1.392, 0.4365, -5.175, 0.3095, -5.175, 0.5635, 2.392, 0.5635, 6.175, 0.6905, 6.175, 0.6905, 2.392])
me_cube_034.materials.append(mat_piso_003)
me_cube_034.use_remesh_preserve_volume = False
me_cube_034.use_remesh_preserve_attributes = False
me_cube_034.use_mirror_vertex_groups = False
me_cube_034.update()
me_cube_033 = bpy.data.meshes.new('Cube.033')
me_cube_033.from_pydata([(-1.0, -1.0, -1.0), (-1.0, -1.0, 1.0), (-1.0, 1.0, -1.0), (-1.0, 1.0, 1.0), (1.0, -1.0, -1.0), (1.0, -1.0, 1.0), (1.0, 1.0, -1.0), (1.0, 1.0, 1.0)], [], [(0, 1, 3, 2), (2, 3, 7, 6), (6, 7, 5, 4), (4, 5, 1, 0), (2, 6, 4, 0), (7, 3, 1, 5)])
_uv = me_cube_033.uv_layers.new(name='UVMap')
_uv.uv.foreach_set('vector', [0.4365, -1.392, 0.5635, -1.392, 0.5635, -5.175, 0.4365, -5.175, 0.5635, 2.392, 0.6905, 2.392, 0.6905, -1.392, 0.5635, -1.392, 0.5635, -1.392, 0.6905, -1.392, 0.6905, -5.175, 0.5635, -5.175, 0.5635, 2.392, 0.5635, -1.392, 0.4365, -1.392, 0.4365, 2.392, 0.3095, -1.392, 0.4365, -1.392, 0.4365, -5.175, 0.3095, -5.175, 0.5635, 2.392, 0.5635, 6.175, 0.6905, 6.175, 0.6905, 2.392])
me_cube_033.materials.append(mat_piso_003)
me_cube_033.use_remesh_preserve_volume = False
me_cube_033.use_remesh_preserve_attributes = False
me_cube_033.use_mirror_vertex_groups = False
me_cube_033.update()
me_cube_032 = bpy.data.meshes.new('Cube.032')
me_cube_032.from_pydata([(-1.0, -1.0, -1.0), (-1.0, -1.0, 1.0), (-1.0, 1.0, -1.0), (-1.0, 1.0, 1.0), (1.0, -1.0, -1.0), (1.0, -1.0, 1.0), (1.0, 1.0, -1.0), (1.0, 1.0, 1.0)], [], [(0, 1, 3, 2), (2, 3, 7, 6), (6, 7, 5, 4), (4, 5, 1, 0), (2, 6, 4, 0), (7, 3, 1, 5)])
_uv = me_cube_032.uv_layers.new(name='UVMap')
_uv.uv.foreach_set('vector', [0.4365, -1.392, 0.5635, -1.392, 0.5635, -5.175, 0.4365, -5.175, 0.5635, 2.392, 0.6905, 2.392, 0.6905, -1.392, 0.5635, -1.392, 0.5635, -1.392, 0.6905, -1.392, 0.6905, -5.175, 0.5635, -5.175, 0.5635, 2.392, 0.5635, -1.392, 0.4365, -1.392, 0.4365, 2.392, 0.3095, -1.392, 0.4365, -1.392, 0.4365, -5.175, 0.3095, -5.175, 0.5635, 2.392, 0.5635, 6.175, 0.6905, 6.175, 0.6905, 2.392])
me_cube_032.materials.append(mat_piso_003)
me_cube_032.use_remesh_preserve_volume = False
me_cube_032.use_remesh_preserve_attributes = False
me_cube_032.use_mirror_vertex_groups = False
me_cube_032.update()
me_cube = bpy.data.meshes.new('Cube')
me_cube.from_pydata([(-1.0, -1.0, -1.0), (-1.0, -1.0, 1.0), (-1.0, 1.0, -1.0), (-1.0, 1.0, 1.0), (1.0, -1.0, -1.0), (1.0, -1.0, 1.0), (1.0, 1.0, -1.0), (1.0, 1.0, 1.0), (-0.7859, -0.8232, 1.0), (-0.7859, -0.8232, -1.0), (0.7859, -0.8232, 1.0), (0.7859, -0.8232, -1.0), (-0.7859, -0.7224, 1.0), (-0.7859, 0.8124, 1.0), (-0.7859, 0.8124, -1.0), (0.7859, 0.8124, 1.0), (0.7859, 0.8124, -1.0), (-0.003514, 0.8124, -1.0), (-0.003514, 1.0, -1.0), (-0.003514, 0.8124, 1.0), (-0.003514, 1.0, 1.0), (0.7854, 0.8124, 1.0), (0.7854, 1.0, 1.0), (0.7854, 0.8124, -0.1439), (0.7854, 0.8124, -1.0), (0.7854, 1.0, -1.0), (-1.0, -1.0, -0.4683), (-1.0, 1.0, -0.4683), (1.0, 1.0, -0.4683), (1.0, -1.0, -0.4683), (-0.7859, 0.8124, -0.4683), (-0.003514, 0.8124, -0.4683), (-0.003514, 1.0, -0.4683), (0.7854, 1.0, -0.4683), (0.7862, 0.8124, 1.0), (0.7862, 1.0, 1.0), (0.7862, 0.8124, -0.4683), (0.7862, 1.0, -0.4683), (0.7859, -0.3394, -0.5671), (1.0, -0.3394, -0.5671), (0.7859, -0.7104, -0.5671), (1.0, -0.7104, -0.5671), (0.7859, -0.3394, -0.3429), (1.0, -0.3394, -0.3429), (0.7859, -0.7104, -0.3429), (1.0, -0.7104, -0.3429), (1.0, -0.7104, -0.4683), (0.7859, 0.6728, -0.5638), (1.0, 0.6728, -0.5638), (1.0, 0.2352, -0.4683), (0.7859, 0.6728, -0.7964), (1.0, 0.6728, -0.7964), (-0.7259, 1.0, -1.0), (-0.7259, 0.8124, -1.0), (-0.7259, 1.0, -0.6298), (-0.7259, 0.8124, -0.6298), (-0.1366, 1.0, -0.6298), (-0.1366, 0.8124, -0.6298), (-0.1366, 1.0, -1.0), (-0.1366, 0.8124, -1.0), (0.7854, 0.9938, 1.0), (1.0, 0.9938, 1.0), (1.0, 0.9938, -0.4683), (0.7854, 0.9938, -0.4683)], [], [(26, 1, 3, 27), (27, 3, 20, 32), (28, 7, 5, 29, 46, 45, 43, 49), (29, 5, 1, 26), (2, 52, 53, 14), (7, 15, 10, 8, 12, 1, 5), (11, 10, 15, 16, 50, 47, 42, 44), (16, 15, 21, 23, 24), (1, 12, 13, 19, 20, 3), (14, 30, 13, 12, 8, 9), (9, 8, 10, 11), (14, 9, 11, 4, 0, 2), (21, 22, 33, 25, 24, 23), (31, 17, 18, 32), (7, 28, 62, 61), (22, 21, 15, 7), (24, 25, 6, 4, 11, 16), (31, 19, 13, 30), (17, 31, 30, 14, 53, 55, 57, 59), (25, 33, 28, 6), (19, 31, 36, 34), (4, 29, 26, 0), (6, 28, 49, 48, 51, 39, 41, 46, 29, 4), (2, 27, 32, 18, 58, 56, 54, 52), (0, 26, 27, 2), (34, 36, 37, 35), (20, 19, 34, 35), (31, 32, 37, 36), (32, 20, 35, 37), (40, 41, 39, 38), (44, 40, 38, 50, 16, 11), (43, 42, 47, 48, 49), (41, 40, 44, 45, 46), (45, 44, 42, 43), (38, 39, 51, 50), (50, 51, 48, 47), (54, 55, 53, 52), (57, 56, 58, 59), (56, 57, 55, 54), (59, 58, 18, 17), (63, 60, 61, 62), (28, 33, 63, 62), (22, 7, 61, 60), (33, 22, 60, 63)])
_uv = me_cube.uv_layers.new(name='UVMap')
_uv.uv.foreach_set('vector', [0.3736, 4.265, 1.434, 4.265, 1.434, 11.01, 0.3736, 11.01, -1.3, 9.218, -1.3, 4.265, -0.5804, 4.265, -0.5804, 9.218, 1.434, 9.218, 1.434, 4.265, 2.878, 4.265, 2.878, 9.218, 2.669, 9.218, 2.669, 8.795, 2.401, 8.795, 1.986, 9.218, 2.878, -0.6871, 2.878, 4.265, 1.434, 4.265, 1.434, -0.6871, 1.434, -2.481, 1.434, -1.556, 1.298, -1.556, 1.298, -1.759, -0.009351, -2.481, -0.1447, -1.759, -1.325, -1.759, -1.325, 3.543, -1.252, 3.543, -1.452, 4.265, -1.452, -2.481, 1.697, -9.227, 1.697, -2.481, 0.5159, -2.481, 0.5159, -9.227, 0.6167, -8.54, 0.6167, -7.755, 1.348, -7.01, 1.615, -7.01, -1.745, 4.265, -1.745, 11.01, -1.745, 11.01, -1.745, 7.153, -1.745, 4.265, -1.452, 4.265, -1.252, 3.543, -0.1447, 3.543, -0.1447, 0.9043, -0.009351, 0.9043, -0.009351, 4.265, 1.697, -2.481, 1.697, -4.274, 1.697, -9.227, 2.805, -9.227, 2.878, -9.227, 2.878, -2.481, -1.754, -2.481, -1.754, -9.227, -0.6191, -9.227, -0.6191, -2.481, 1.298, -1.759, 0.1182, -1.759, 0.1182, 3.543, -0.009351, 4.265, -0.009351, -2.481, 1.434, -2.481, -1.452, 4.265, -1.588, 4.265, -1.588, -0.6871, -1.588, -2.481, -1.452, -2.481, -1.452, 0.407, -1.455, 4.527, -1.455, 6.321, -1.59, 6.321, -1.59, 4.527, 1.434, 4.265, 1.434, 9.218, 1.434, 9.218, 1.434, 4.265, -0.009351, -1.757, -0.1447, -1.757, -0.1447, -1.759, -0.009351, -2.481, 1.298, 3.541, 1.434, 3.541, 1.434, 4.265, -0.009351, 4.265, 0.1182, 3.543, 1.298, 3.543, -0.05421, -7.433, -0.05421, -2.481, -0.6191, -2.481, -0.6191, -7.433, -0.05421, -9.227, -0.05421, -7.433, -0.6191, -7.433, -0.6191, -9.227, -0.5758, -9.227, -0.5758, -7.978, -0.1503, -7.978, -0.1503, -9.227, -1.3, 4.265, -1.3, 6.059, -1.455, 6.059, -1.455, 4.265, -0.05421, -2.481, -0.05421, -7.433, 0.5159, -7.433, 0.5159, -2.481, 2.878, -2.481, 2.878, -0.6871, 1.434, -0.6871, 1.434, -2.481, 1.434, 11.01, 1.434, 9.218, 1.986, 9.218, 1.67, 9.54, 1.67, 10.32, 2.401, 9.551, 2.669, 9.551, 2.669, 9.218, 2.878, 9.218, 2.878, 11.01, -1.3, 11.01, -1.3, 9.218, -0.5804, 9.218, -0.5804, 11.01, -0.6765, 11.01, -0.6765, 9.763, -1.102, 9.763, -1.102, 11.01, -0.01027, 4.265, 0.3736, 4.265, 0.3736, 11.01, -0.01027, 11.01, -1.745, 11.01, -1.745, 6.059, -1.609, 6.059, -1.609, 11.01, -0.009351, 0.9043, -0.1447, 0.9043, -0.1447, -1.759, -0.009351, -1.759, -1.878, 1.602, -1.742, 1.602, -1.742, 4.265, -1.878, 4.265, -0.5804, 9.218, -0.5804, 4.265, -0.01027, 4.265, -0.01027, 9.218, -1.455, 11.01, -1.609, 11.01, -1.609, 9.761, -1.455, 9.761, 1.615, -7.01, 1.615, -7.766, 1.348, -7.766, 0.6167, -8.54, 0.5159, -9.227, 1.697, -9.227, -1.588, 3.015, -1.742, 3.015, -1.742, -0.4236, -1.588, -0.4236, -1.588, 1.063, 2.723, -9.227, 2.569, -9.227, 2.569, -9.983, 2.723, -9.983, 2.723, -9.56, -1.588, 4.265, -1.742, 4.265, -1.742, 3.015, -1.588, 3.015, -1.455, 9.761, -1.609, 9.761, -1.609, 6.321, -1.455, 6.321, 2.723, -10.01, 2.878, -10.01, 2.878, -9.227, 2.723, -9.227, 0.0, 0.0, 0.0, 0.0, 0.0, 0.0, 0.0, 0.0, 0.0, 0.0, 0.0, 0.0, 0.0, 0.0, 0.0, 0.0, 0.0, 0.0, 0.0, 0.0, 0.0, 0.0, 0.0, 0.0, 1.298, 0.4318, 1.434, 0.4318, 1.434, 0.8806, 1.298, 0.8806, -1.3, 6.059, -1.3, 11.01, -1.455, 11.01, -1.455, 6.059, -1.455, 6.059, -1.3, 6.059, -1.3, 6.059, -1.455, 6.059, -0.009351, -1.757, -0.009351, -2.481, -0.009351, -2.481, -0.009351, -1.757, -1.588, -0.6871, -1.588, 4.265, -1.588, 4.265, -1.588, -0.6871])
me_cube.materials.append(mat_pared)
me_cube.use_remesh_preserve_volume = False
me_cube.use_remesh_preserve_attributes = False
me_cube.use_mirror_vertex_groups = False
me_cube.update()
me_cube_007 = bpy.data.meshes.new('Cube.007')
me_cube_007.from_pydata([(-1.0, -1.0, -1.307), (-1.0, -1.0, 4.747), (-1.0, 1.0, -1.307), (-1.0, 1.0, 4.747), (-0.1947, -1.0, -1.307), (-0.1947, -1.0, 4.747), (-0.1947, 1.0, -1.307), (-0.1947, 1.0, 4.747)], [], [(0, 1, 3, 2), (2, 3, 7, 6), (6, 7, 5, 4), (4, 5, 1, 0), (2, 6, 4, 0), (7, 3, 1, 5)])
_uv = me_cube_007.uv_layers.new(name='UVMap')
_uv.uv.foreach_set('vector', [-1.247, 2.609, -1.247, -2.26, -0.2686, -2.26, -0.2686, 2.609, 1.104, -2.26, 1.104, 2.609, 0.7096, 2.609, 0.7096, -2.26, 0.7096, -2.26, 0.7096, 2.609, -0.2686, 2.609, -0.2686, -2.26, 1.497, -2.26, 1.497, 2.609, 1.104, 2.609, 1.104, -2.26, 1.891, 0.9573, 1.497, 0.9573, 1.497, -0.6514, 1.891, -0.6514, 1.497, -2.26, 1.891, -2.26, 1.891, -0.6514, 1.497, -0.6514])
me_cube_007.materials.append(mat_paredbaldosa_001)
me_cube_007.use_remesh_preserve_volume = False
me_cube_007.use_remesh_preserve_attributes = False
me_cube_007.use_mirror_vertex_groups = False
me_cube_007.update()
me_cube_006 = bpy.data.meshes.new('Cube.006')
me_cube_006.from_pydata([(-1.0, -1.0, -1.0), (-1.0, -1.0, 1.423), (-1.0, 0.1156, -1.0), (-1.0, 0.1156, 1.423), (-0.673, -1.0, -1.0), (-0.673, -1.0, 1.423), (-0.673, 0.1156, -1.0), (-0.673, 0.1156, 1.423)], [], [(0, 1, 3, 2), (2, 3, 7, 6), (6, 7, 5, 4), (4, 5, 1, 0), (2, 6, 4, 0), (7, 3, 1, 5)])
_uv = me_cube_006.uv_layers.new(name='UVMap')
_uv.uv.foreach_set('vector', [-0.9677, 1.0, -0.9677, 1.021e-07, 0.007728, 0.0, 0.007728, 1.0, 1.555, 0.0, 1.555, 1.0, 1.269, 1.0, 1.269, 5.103e-08, 0.9831, 0.0, 0.9831, 1.0, 0.007728, 1.0, 0.007728, 5.103e-08, 0.9831, 1.0, 0.9831, 1.021e-07, 1.269, 0.0, 1.269, 1.0, 1.841, 0.9208, 1.555, 0.9208, 1.555, 0.4604, 1.841, 0.4604, 1.841, 0.4604, 1.555, 0.4604, 1.555, 5.103e-08, 1.841, 0.0])
me_cube_006.materials.append(mat_puerta)
me_cube_006.use_remesh_preserve_volume = False
me_cube_006.use_remesh_preserve_attributes = False
me_cube_006.use_mirror_vertex_groups = False
me_cube_006.update()
me_cube_018 = bpy.data.meshes.new('Cube.018')
me_cube_018.from_pydata([(0.1206, -0.5183, -0.8382), (0.1206, 1.0, -1.037), (1.0, -0.5183, -0.8382), (1.0, 1.0, -1.037), (0.1206, -0.5183, -0.6436), (0.1206, 1.0, -0.8353), (1.0, 1.0, -0.8353), (1.0, -0.5183, -0.6436), (1.0, -1.075, -0.6436), (1.0, -1.075, -0.8382), (0.1206, -1.075, -0.8382), (0.1206, -1.075, -0.6436)], [], [(1, 3, 2, 0), (7, 6, 5, 4), (7, 4, 11, 8), (3, 6, 7, 2), (1, 5, 6, 3), (0, 4, 5, 1), (9, 8, 11, 10), (0, 2, 9, 10), (4, 0, 10, 11), (2, 7, 8, 9)])
me_cube_018.materials.append(mat_material_001)
me_cube_018.use_remesh_preserve_volume = False
me_cube_018.use_remesh_preserve_attributes = False
me_cube_018.use_mirror_vertex_groups = False
me_cube_018.update()
me_cube_017 = bpy.data.meshes.new('Cube.017')
me_cube_017.from_pydata([(-1.0, -1.0, -1.0), (-1.0, -1.0, 1.0), (-1.0, 1.0, -1.0), (-1.0, 1.0, 1.0), (1.0, -1.0, -1.0), (1.0, -1.0, 1.0), (1.0, 1.0, -1.0), (1.0, 1.0, 1.0)], [], [(0, 1, 3, 2), (2, 3, 7, 6), (6, 7, 5, 4), (4, 5, 1, 0), (2, 6, 4, 0), (7, 3, 1, 5)])
_uv = me_cube_017.uv_layers.new(name='UVMap')
_uv.uv.foreach_set('vector', [0.6699, -0.178, 0.3301, -0.178, 0.3301, -1.534, 0.6699, -1.534, 0.3301, 1.178, -0.009662, 1.178, -0.009662, -0.178, 0.3301, -0.178, 0.3301, -0.178, -0.009662, -0.178, -0.009662, -1.534, 0.3301, -1.534, 0.3301, 1.178, 0.3301, -0.178, 0.6699, -0.178, 0.6699, 1.178, 1.01, -0.178, 0.6699, -0.178, 0.6699, -1.534, 1.01, -1.534, 0.3301, 1.178, 0.3301, 2.534, -0.009662, 2.534, -0.009662, 1.178])
me_cube_017.materials.append(mat_pisoescaleras)
me_cube_017.use_remesh_preserve_volume = False
me_cube_017.use_remesh_preserve_attributes = False
me_cube_017.use_mirror_vertex_groups = False
me_cube_017.update()
me_cube_016 = bpy.data.meshes.new('Cube.016')
me_cube_016.from_pydata([(-1.0, -1.0, -1.0), (-1.0, -1.0, 1.0), (-1.0, 1.0, -1.0), (-1.0, 1.0, 1.0), (1.0, -1.0, -1.0), (1.0, -1.0, 1.0), (1.0, 1.0, -1.0), (1.0, 1.0, 1.0)], [], [(0, 1, 3, 2), (2, 3, 7, 6), (6, 7, 5, 4), (4, 5, 1, 0), (2, 6, 4, 0), (7, 3, 1, 5)])
_uv = me_cube_016.uv_layers.new(name='UVMap')
_uv.uv.foreach_set('vector', [0.6283, 0.1667, 0.3717, 0.1667, 0.3717, -0.5, 0.6283, -0.5, 0.3717, 0.8333, 0.115, 0.8333, 0.115, 0.1667, 0.3717, 0.1667, 0.3717, 0.1667, 0.115, 0.1667, 0.115, -0.5, 0.3717, -0.5, 0.3717, 0.8333, 0.3717, 0.1667, 0.6283, 0.1667, 0.6283, 0.8333, 0.885, 0.1667, 0.6283, 0.1667, 0.6283, -0.5, 0.885, -0.5, 0.3717, 0.8333, 0.3717, 1.5, 0.115, 1.5, 0.115, 0.8333])
me_cube_016.materials.append(mat_pisoescaleras_001)
me_cube_016.use_remesh_preserve_volume = False
me_cube_016.use_remesh_preserve_attributes = False
me_cube_016.use_mirror_vertex_groups = False
me_cube_016.update()
me_cube_014 = bpy.data.meshes.new('Cube.014')
me_cube_014.from_pydata([(0.1206, -0.8072, -1.044), (0.1206, 1.0, -1.044), (1.0, -0.8072, -1.044), (1.0, 1.0, -1.044), (0.1206, -0.8072, -0.6449), (0.1206, 1.0, -0.8366), (1.0, 1.0, -0.8366), (1.0, -0.8072, -0.6449), (-0.2106, -0.8072, -0.6449), (-0.2106, -0.8072, -0.6173), (-0.2106, 1.0, -0.8154), (1.331, 1.0, -0.8154), (1.331, -0.8072, -0.6173), (-0.2106, 1.0, -0.8366), (1.331, 1.0, -0.8366), (1.331, -0.8072, -0.6449)], [], [(7, 6, 14, 15), (5, 4, 8, 13), (4, 7, 15, 8), (1, 3, 2, 0), (6, 5, 13, 14), (2, 7, 4, 0), (3, 6, 7, 2), (1, 5, 6, 3), (0, 4, 5, 1), (8, 9, 10, 13), (13, 10, 11, 14), (14, 11, 12, 15), (15, 12, 9, 8), (11, 10, 9, 12)])
_uv = me_cube_014.uv_layers.new(name='UVMap')
_uv.uv.foreach_set('vector', [8.193, -0.2708, 8.193, 0.5029, 6.735, 0.5029, 6.735, -0.2708, -0.6486, 1.271, -0.6486, 0.4971, 0.8094, 0.4971, 0.8094, 1.271, 2.781, 1.013, 2.781, 0.6382, 2.781, 0.4971, 2.781, 1.154, 3.222, 0.4971, -0.6486, 0.4971, -0.6486, -0.2708, 3.222, -0.2708, -7.435, -0.2708, -7.435, -0.2708, -7.435, -0.2708, -7.435, -0.2708, 0.8094, 0.4971, 2.566, 0.4971, 2.566, 0.8717, 0.8094, 0.8717, 6.735, 0.499, 5.822, 0.499, 4.978, -0.2708, 6.735, -0.2708, 3.222, 0.499, 4.135, 0.499, 4.135, 0.8736, 3.222, 0.8736, 4.978, 0.499, 3.222, 0.499, 4.065, -0.2708, 4.978, -0.2708, 8.314, -0.2695, 8.435, -0.2708, 8.435, 0.5036, 8.342, 0.5046, 2.781, 1.154, 2.688, 1.154, 2.688, 0.4971, 2.781, 0.4971, 8.221, -0.2708, 8.314, -0.2698, 8.314, 0.5046, 8.193, 0.5034, 2.566, 0.4971, 2.688, 0.4971, 2.688, 1.154, 2.566, 1.154, -0.6486, 0.5036, -7.435, 0.5036, -7.435, -0.2708, -0.6486, -0.2708])
me_cube_014.materials.append(mat_paredazul)
me_cube_014.use_remesh_preserve_volume = False
me_cube_014.use_remesh_preserve_attributes = False
me_cube_014.use_mirror_vertex_groups = False
me_cube_014.update()
me_cube_012 = bpy.data.meshes.new('Cube.012')
me_cube_012.from_pydata([(0.1206, -0.8465, -1.0), (0.1206, 0.9646, -1.0), (1.0, -0.8465, -1.0), (1.0, 0.9646, -1.0), (0.1206, -0.8465, -0.6436), (0.1206, 0.9646, -0.8353), (1.0, 0.9646, -0.8353), (1.0, -0.8465, -0.6436), (-0.2106, -0.8465, -0.6436), (-0.2106, -0.8465, -0.616), (-0.2106, 0.9646, -0.8141), (1.331, 0.9646, -0.8141), (1.331, -0.8465, -0.616), (-0.2106, 0.9646, -0.8353), (1.331, 0.9646, -0.8353), (1.331, -0.8465, -0.6436)], [], [(7, 6, 14, 15), (5, 4, 8, 13), (4, 7, 15, 8), (1, 3, 2, 0), (6, 5, 13, 14), (2, 7, 4, 0), (3, 6, 7, 2), (1, 5, 6, 3), (0, 4, 5, 1), (8, 9, 10, 13), (13, 10, 11, 14), (14, 11, 12, 15), (15, 12, 9, 8), (11, 10, 9, 12)])
_uv = me_cube_012.uv_layers.new(name='UVMap')
_uv.uv.foreach_set('vector', [5.97, -1.167, 5.97, 0.5062, 4.907, 0.5062, 4.907, -1.167, -0.2, 2.167, -0.2, 0.4938, 0.8626, 0.4938, 0.8626, 2.167, -5.146, -1.167, -5.146, -1.167, -5.146, -1.167, -5.146, -1.167, 2.621, 0.4938, -0.2, 0.4938, -0.2, -1.167, 2.621, -1.167, -5.146, -1.167, -5.146, -1.167, -5.146, -1.167, -5.146, -1.167, 0.8626, 0.4938, 2.006, 0.4938, 2.006, 1.302, 0.8626, 1.302, 4.907, 0.4979, 4.379, 0.4979, 3.764, -1.167, 4.907, -1.167, 2.534, 1.302, 2.006, 1.302, 2.006, 0.4938, 2.534, 0.4938, 3.764, 0.4979, 2.621, 0.4979, 3.236, -1.167, 3.764, -1.167, 6.058, -1.165, 6.146, -1.167, 6.146, 0.5079, 6.078, 0.51, 2.602, 1.912, 2.534, 1.912, 2.534, 0.4938, 2.602, 0.4938, 5.99, -1.167, 6.058, -1.165, 6.058, 0.51, 5.97, 0.5072, 2.621, 0.4979, 2.709, 0.4979, 2.709, 1.916, 2.621, 1.916, -5.146, -1.167, -0.2, -1.167, -0.2, 0.5079, -5.146, 0.5079])
me_cube_012.materials.append(mat_paredazul_001)
me_cube_012.use_remesh_preserve_volume = False
me_cube_012.use_remesh_preserve_attributes = False
me_cube_012.use_mirror_vertex_groups = False
me_cube_012.update()
me_cube_015 = bpy.data.meshes.new('Cube.015')
me_cube_015.from_pydata([(-1.0, -1.0, -1.0), (-1.0, -1.0, 1.0), (-1.0, 1.0, -1.0), (-1.0, 1.0, 1.0), (1.0, -1.0, -1.0), (1.0, -1.0, 1.0), (1.0, 1.0, -1.0), (1.0, 1.0, 1.0)], [], [(0, 1, 3, 2), (2, 3, 7, 6), (6, 7, 5, 4), (4, 5, 1, 0), (2, 6, 4, 0), (7, 3, 1, 5)])
_uv = me_cube_015.uv_layers.new(name='UVMap')
_uv.uv.foreach_set('vector', [0.5786, 0.1667, 0.4214, 0.1667, 0.4214, -0.5, 0.5786, -0.5, 0.4214, 0.8333, 0.2641, 0.8333, 0.2641, 0.1667, 0.4214, 0.1667, 0.4214, 0.1667, 0.2641, 0.1667, 0.2641, -0.5, 0.4214, -0.5, 0.4214, 0.8333, 0.4214, 0.1667, 0.5786, 0.1667, 0.5786, 0.8333, 0.7359, 0.1667, 0.5786, 0.1667, 0.5786, -0.5, 0.7359, -0.5, 0.4214, 0.8333, 0.4214, 1.5, 0.2641, 1.5, 0.2641, 0.8333])
me_cube_015.materials.append(mat_pisoescaleras_002)
me_cube_015.use_remesh_preserve_volume = False
me_cube_015.use_remesh_preserve_attributes = False
me_cube_015.use_mirror_vertex_groups = False
me_cube_015.update()
me_cube_019 = bpy.data.meshes.new('Cube.019')
me_cube_019.from_pydata([(-1.0, -1.0, -1.0), (-1.0, -1.0, 1.0), (-1.0, -0.2049, -1.0), (-1.0, -0.2049, 1.0), (1.165, -1.0, -1.0), (1.165, -1.0, 1.0), (1.165, -0.2049, -1.0), (1.165, -0.2049, 1.0)], [], [(0, 1, 3, 2), (2, 3, 7, 6), (6, 7, 5, 4), (4, 5, 1, 0), (2, 6, 4, 0), (7, 3, 1, 5)])
_uv = me_cube_019.uv_layers.new(name='UVMap')
_uv.uv.foreach_set('vector', [-0.5833, 28.07, -0.5833, 0.5, 1.518, 0.5, 1.518, 28.07, 5.786, 0.5, 0.5, 0.5, 0.5, -29.35, 5.786, -29.35, 3.62, 0.5, 3.62, 28.07, 1.518, 28.07, 1.518, 0.5, -4.786, -29.35, 0.5, -29.35, 0.5, 0.5, -4.786, 0.5, -4.786, 30.35, -4.786, 0.5, -2.685, 0.5, -2.685, 30.35, -2.685, 30.35, -2.685, 0.5, -0.5833, 0.5, -0.5833, 30.35])
me_cube_019.materials.append(mat_balldosa)
me_cube_019.use_remesh_preserve_volume = False
me_cube_019.use_remesh_preserve_attributes = False
me_cube_019.use_mirror_vertex_groups = False
me_cube_019.update()
me_cube_030 = bpy.data.meshes.new('Cube.030')
me_cube_030.from_pydata([(-1.016, -1.0, -1.0), (-1.016, -1.0, 1.0), (-1.016, -0.2049, -1.0), (-1.016, -0.2049, 1.0), (1.165, -1.0, -1.0), (1.165, -1.0, 1.0), (1.165, -0.2049, -1.0), (1.165, -0.2049, 1.0)], [], [(0, 1, 3, 2), (2, 3, 7, 6), (6, 7, 5, 4), (4, 5, 1, 0), (2, 6, 4, 0), (7, 3, 1, 5)])
_uv = me_cube_030.uv_layers.new(name='UVMap')
_uv.uv.foreach_set('vector', [-0.5833, 28.07, -0.5833, 0.5, 1.518, 0.5, 1.518, 28.07, 5.786, 0.5, 0.5, 0.5, 0.5, -29.35, 5.786, -29.35, 3.62, 0.5, 3.62, 28.07, 1.518, 28.07, 1.518, 0.5, -4.786, -29.35, 0.5, -29.35, 0.5, 0.5, -4.786, 0.5, -4.786, 30.35, -4.786, 0.5, -2.685, 0.5, -2.685, 30.35, -2.685, 30.35, -2.685, 0.5, -0.5833, 0.5, -0.5833, 30.35])
me_cube_030.materials.append(mat_balldosa)
me_cube_030.use_remesh_preserve_volume = False
me_cube_030.use_remesh_preserve_attributes = False
me_cube_030.use_mirror_vertex_groups = False
me_cube_030.update()
me_cube_029 = bpy.data.meshes.new('Cube.029')
me_cube_029.from_pydata([(-1.014, -1.0, -1.0), (-1.014, -1.0, 1.0), (-1.014, -0.2049, -1.0), (-1.014, -0.2049, 1.0), (1.165, -1.0, -1.0), (1.165, -1.0, 1.0), (1.165, -0.2049, -1.0), (1.165, -0.2049, 1.0)], [], [(0, 1, 3, 2), (2, 3, 7, 6), (6, 7, 5, 4), (4, 5, 1, 0), (2, 6, 4, 0), (7, 3, 1, 5)])
_uv = me_cube_029.uv_layers.new(name='UVMap')
_uv.uv.foreach_set('vector', [-0.5833, 28.07, -0.5833, 0.5, 1.518, 0.5, 1.518, 28.07, 5.786, 0.5, 0.5, 0.5, 0.5, -29.35, 5.786, -29.35, 3.62, 0.5, 3.62, 28.07, 1.518, 28.07, 1.518, 0.5, -4.786, -29.35, 0.5, -29.35, 0.5, 0.5, -4.786, 0.5, -4.786, 30.35, -4.786, 0.5, -2.685, 0.5, -2.685, 30.35, -2.685, 30.35, -2.685, 0.5, -0.5833, 0.5, -0.5833, 30.35])
me_cube_029.materials.append(mat_balldosa)
me_cube_029.use_remesh_preserve_volume = False
me_cube_029.use_remesh_preserve_attributes = False
me_cube_029.use_mirror_vertex_groups = False
me_cube_029.update()
me_cube_004 = bpy.data.meshes.new('Cube.004')
me_cube_004.from_pydata([(-1.0, -1.0, -1.0), (-1.0, -1.0, 1.0), (-1.0, 1.0, -1.0), (-1.0, 1.0, 1.0), (1.0, -1.0, -1.0), (1.0, -1.0, 1.0), (1.0, 1.0, -1.0), (1.0, 1.0, 1.0)], [], [(0, 1, 3, 2), (2, 3, 7, 6), (6, 7, 5, 4), (4, 5, 1, 0), (2, 6, 4, 0), (7, 3, 1, 5)])
_uv = me_cube_004.uv_layers.new(name='UVMap')
_uv.uv.foreach_set('vector', [2.167, -1.167, -1.167, -1.167, -1.167, -4.5, 2.167, -4.5, -1.167, 2.167, -4.5, 2.167, -4.5, -1.167, -1.167, -1.167, -1.167, -1.167, -4.5, -1.167, -4.5, -4.5, -1.167, -4.5, -1.167, 2.167, -1.167, -1.167, 2.167, -1.167, 2.167, 2.167, 5.5, -1.167, 2.167, -1.167, 2.167, -4.5, 5.5, -4.5, -1.167, 2.167, -1.167, 5.5, -4.5, 5.5, -4.5, 2.167])
me_cube_004.materials.append(mat_material)
me_cube_004.use_remesh_preserve_volume = False
me_cube_004.use_remesh_preserve_attributes = False
me_cube_004.use_mirror_vertex_groups = False
me_cube_004.update()
me_cube_005 = bpy.data.meshes.new('Cube.005')
me_cube_005.from_pydata([(-1.0, -1.0, -1.0), (-1.0, -1.0, 1.0), (-1.0, 0.7904, -1.0), (-1.0, 0.7904, 1.0), (1.0, -1.0, -1.0), (1.0, -1.0, 1.0), (1.0, 0.7904, -1.0), (1.0, 0.7904, 1.0)], [], [(0, 1, 3, 2), (6, 7, 5, 4), (4, 5, 1, 0), (2, 6, 4, 0), (7, 3, 1, 5)])
_uv = me_cube_005.uv_layers.new(name='UVMap')
_uv.uv.foreach_set('vector', [1.581, 5.5, 1.581, -4.5, 2.561, -4.5, 2.561, 5.5, 5.5, -4.5, 5.5, 5.5, 4.52, 5.5, 4.52, -4.5, -4.5, 5.5, -4.5, -4.5, 1.581, -4.5, 1.581, 5.5, 3.541, 5.5, 3.541, -4.5, 4.52, -4.5, 4.52, 5.5, 3.541, -4.5, 3.541, 5.5, 2.561, 5.5, 2.561, -4.5])
me_cube_005.materials.append(mat_concreto)
me_cube_005.use_remesh_preserve_volume = False
me_cube_005.use_remesh_preserve_attributes = False
me_cube_005.use_mirror_vertex_groups = False
me_cube_005.update()
me_cube_003 = bpy.data.meshes.new('Cube.003')
me_cube_003.from_pydata([(-1.0, -1.0, -1.0), (-1.0, -1.0, 1.0), (-1.0, -0.6684, -1.0), (-1.0, -0.6684, 1.0), (1.165, -1.0, -1.0), (1.165, -1.0, 1.0), (1.165, -0.6684, -1.0), (1.165, -0.6684, 1.0)], [], [(0, 1, 3, 2), (2, 3, 7, 6), (6, 7, 5, 4), (4, 5, 1, 0), (2, 6, 4, 0), (7, 3, 1, 5)])
_uv = me_cube_003.uv_layers.new(name='UVMap')
_uv.uv.foreach_set('vector', [-1.036, 2.622, -1.036, 0.5, -0.6548, 0.5, -0.6548, 2.622, 0.5, 0.5, -1.798, 0.5, -1.798, -1.798, 0.5, -1.798, -0.2739, 0.5, -0.2739, 2.622, -0.6548, 2.622, -0.6548, 0.5, 0.5, -1.798, 2.798, -1.798, 2.798, 0.5, 0.5, 0.5, -1.798, 2.798, -1.798, 0.5, -1.417, 0.5, -1.417, 2.798, -1.417, 2.798, -1.417, 0.5, -1.036, 0.5, -1.036, 2.798])
me_cube_003.materials.append(mat_pisoconcreot)
me_cube_003.use_remesh_preserve_volume = False
me_cube_003.use_remesh_preserve_attributes = False
me_cube_003.use_mirror_vertex_groups = False
me_cube_003.update()
me_plane_008 = bpy.data.meshes.new('Plane.008')
me_plane_008.from_pydata([(-15.94, -1.0, 0.1458), (41.06, -1.0, 0.1458), (-15.94, 6.937, 0.1458), (41.06, 6.937, 0.1458), (-8.965, -0.1904, 0.1458), (-11.9, -0.1904, 0.1458), (-11.9, 1.561, 0.1458), (-8.965, 1.561, 0.1458), (-5.582, -0.1904, 0.1458), (-8.515, -0.1904, 0.1458), (-8.515, 1.561, 0.1458), (-8.515, 1.538, 0.1458), (-5.582, 1.561, 0.1458), (-5.582, 1.388, 0.1458), (4.785, -0.1904, 0.1458), (1.853, -0.1904, 0.1458), (1.853, 1.007, 0.1458), (1.853, 1.561, 0.1458), (4.785, 1.561, 0.1458), (4.785, 0.8569, 0.1458), (11.71, -0.1904, 0.1458), (8.781, -0.1904, 0.1458), (8.781, 0.6524, 0.1458), (8.781, 1.561, 0.1458), (11.71, 1.561, 0.1458), (11.71, 0.5023, 0.1458), (15.15, -0.1904, 0.1458), (12.22, -0.1904, 0.1458), (12.22, 1.561, 0.1458), (12.22, 0.4762, 0.1458), (15.15, 1.561, 0.1458), (15.15, 0.3261, 0.1458), (21.81, -0.1904, 0.1458), (18.88, -0.1904, 0.1458), (18.88, 0.1353, 0.1458), (18.88, 1.561, 0.1458), (21.81, 1.561, 0.1458), (21.81, -0.01481, 0.1458), (25.17, -0.1904, 0.1458), (22.23, -0.1904, 0.1458), (22.23, 1.561, 0.1458), (22.23, -0.03629, 0.1458), (25.17, 1.561, 0.1458), (25.17, -0.1864, 0.1458), (31.92, -0.1904, 0.1458), (28.98, -0.1904, 0.1458), (28.98, 1.561, 0.1458), (28.98, 0.1185, 0.1458), (31.92, 1.561, 0.1458), (35.36, -0.1904, 0.1458), (32.43, -0.1904, 0.1458), (32.43, 1.561, 0.1458), (32.43, 1.418, 0.1458), (35.36, 1.561, 0.1458), (35.36, 0.597, 0.1458), (35.36, 3.892, 0.1458), (32.43, 3.892, 0.1458), (32.43, 5.644, 0.1458), (35.36, 5.644, 0.1458), (31.92, 3.892, 0.1458), (28.98, 3.892, 0.1458), (28.98, 5.644, 0.1458), (28.98, 4.109, 0.1458), (31.92, 5.644, 0.1458), (31.92, 3.924, 0.1458), (25.17, 3.892, 0.1458), (22.23, 3.892, 0.1458), (22.23, 5.644, 0.1458), (22.23, 4.534, 0.1458), (25.17, 5.644, 0.1458), (25.17, 4.349, 0.1458), (21.81, 3.892, 0.1458), (18.88, 3.892, 0.1458), (18.88, 5.644, 0.1458), (18.88, 4.745, 0.1458), (21.81, 5.644, 0.1458), (21.81, 4.56, 0.1458), (15.15, 3.892, 0.1458), (12.22, 3.892, 0.1458), (12.22, 5.644, 0.1458), (12.22, 5.164, 0.1458), (15.15, 5.644, 0.1458), (15.15, 4.98, 0.1458), (11.71, 3.892, 0.1458), (8.781, 3.892, 0.1458), (8.781, 5.381, 0.1458), (8.781, 5.644, 0.1458), (11.71, 5.644, 0.1458), (11.71, 5.196, 0.1458), (4.785, 3.892, 0.1458), (1.853, 3.892, 0.1458), (1.853, 5.644, 0.1458), (4.785, 5.644, 0.1458), (4.785, 5.633, 0.1458), (1.402, 3.892, 0.1458), (-1.531, 3.892, 0.1458), (-1.531, 5.644, 0.1458), (1.402, 5.644, 0.1458), (-5.582, 3.892, 0.1458), (-8.515, 3.892, 0.1458), (-8.515, 5.368, 0.1458), (-8.515, 5.644, 0.1458), (-5.582, 5.644, 0.1458), (-5.582, 4.748, 0.1458), (-8.965, 3.892, 0.1458), (-11.9, 3.892, 0.1458), (-11.9, 5.644, 0.1458), (-8.965, 5.644, 0.1458), (-9.819, 5.644, 0.1458), (-8.965, 5.463, 0.1458), (1.402, -0.1944, 0.1458), (-1.531, -0.1944, 0.1458), (-1.531, 1.18, 0.1458), (-1.531, 1.557, 0.1458), (1.402, 1.557, 0.1458), (1.402, 1.03, 0.1458)], [], [(2, 108, 107, 109, 100, 101, 102, 103, 95, 96, 97, 91, 92, 93, 85, 86, 87, 88, 80, 79, 81, 82, 74, 73, 75, 76, 68, 67, 69, 70, 62, 61, 63, 64, 56, 57, 58, 3), (5, 6, 7, 11, 10, 12, 13, 112, 113, 114, 115, 16, 17, 18, 19, 22, 23, 24, 25, 29, 28, 30, 31, 34, 35, 36, 37, 41, 40, 42, 43, 47, 46, 48, 52, 51, 53, 54, 1, 3, 58, 55, 56, 64, 59, 60, 62, 70, 65, 66, 68, 76, 71, 72, 74, 82, 77, 78, 80, 88, 83, 84, 85, 93, 89, 90, 91, 97, 94, 95, 103, 98, 99, 100, 109, 104, 105, 106, 108, 2, 0), (1, 54, 49, 50, 52, 48, 44, 45, 47, 43, 38, 39, 41, 37, 32, 33, 34, 31, 26, 27, 29, 25, 20, 21, 22, 19, 14, 15, 16, 115, 110, 111, 112, 13, 8, 9, 11, 7, 4, 5, 0)])
_uv = me_plane_008.uv_layers.new(name='UVMap')
_uv.uv.foreach_set('vector', [15.34, -2.886, 12.12, -1.782, 11.67, -1.782, 11.67, -1.628, 11.43, -1.547, 11.43, -1.782, 9.886, -1.782, 9.886, -1.018, 7.754, -0.2881, 7.754, -1.782, 6.211, -1.782, 5.973, -1.782, 4.43, -1.782, 4.43, -1.773, 2.327, -1.558, 2.327, -1.782, 0.7838, -1.782, 0.7838, -1.401, 0.5159, -1.373, 0.5159, -1.782, -1.027, -1.782, -1.027, -1.216, -2.989, -1.016, -2.989, -1.782, -4.532, -1.782, -4.532, -0.8581, -4.753, -0.8355, -4.753, -1.782, -6.297, -1.782, -6.297, -0.678, -8.305, -0.473, -8.305, -1.782, -9.849, -1.782, -9.849, -0.3155, -10.12, -0.2881, -10.12, -1.782, -11.66, -1.782, -14.66, -2.886, 13.21, 3.195, 13.21, 1.701, 11.67, 1.701, 11.43, 1.721, 11.43, 1.701, 9.886, 1.701, 9.886, 1.849, 7.754, 2.026, 7.754, 1.705, 6.211, 1.705, 6.211, 2.154, 5.973, 2.174, 5.973, 1.701, 4.43, 1.701, 4.43, 2.302, 2.327, 2.476, 2.327, 1.701, 0.7838, 1.701, 0.7838, 2.604, 0.5159, 2.627, 0.5159, 1.701, -1.027, 1.701, -1.027, 2.755, -2.989, 2.918, -2.989, 1.701, -4.532, 1.701, -4.532, 3.046, -4.753, 3.064, -4.753, 1.701, -6.297, 1.701, -6.297, 3.192, -8.305, 2.932, -8.305, 1.701, -9.849, 1.701, -10.12, 1.823, -10.12, 1.701, -11.66, 1.701, -11.66, 2.524, -14.66, 3.886, -14.66, -2.886, -11.66, -1.782, -11.66, -0.2881, -10.12, -0.2881, -9.849, -0.3155, -9.849, -0.2881, -8.305, -0.2881, -8.305, -0.473, -6.297, -0.678, -6.297, -0.2881, -4.753, -0.2881, -4.753, -0.8355, -4.532, -0.8581, -4.532, -0.2881, -2.989, -0.2881, -2.989, -1.016, -1.027, -1.216, -1.027, -0.2881, 0.5159, -0.2881, 0.5159, -1.373, 0.7838, -1.401, 0.7838, -0.2881, 2.327, -0.2881, 2.327, -1.558, 4.43, -1.773, 4.43, -0.2881, 5.973, -0.2881, 5.973, -1.782, 6.211, -1.782, 6.211, -0.2881, 7.754, -0.2881, 9.886, -1.018, 9.886, -0.2881, 11.43, -0.2881, 11.43, -1.547, 11.67, -1.628, 11.67, -0.2881, 13.21, -0.2881, 13.21, -1.782, 12.12, -1.782, 15.34, -2.886, 15.34, 3.886, -14.66, 3.886, -11.66, 2.524, -11.66, 3.195, -10.12, 3.195, -10.12, 1.823, -9.849, 1.701, -9.849, 3.195, -8.305, 3.195, -8.305, 2.932, -6.297, 3.192, -6.297, 3.195, -4.753, 3.195, -4.753, 3.064, -4.532, 3.046, -4.532, 3.195, -2.989, 3.195, -2.989, 2.918, -1.027, 2.755, -1.027, 3.195, 0.5159, 3.195, 0.5159, 2.627, 0.7838, 2.604, 0.7838, 3.195, 2.327, 3.195, 2.327, 2.476, 4.43, 2.302, 4.43, 3.195, 5.973, 3.195, 5.973, 2.174, 6.211, 2.154, 6.211, 3.199, 7.754, 3.199, 7.754, 2.026, 9.886, 1.849, 9.886, 3.195, 11.43, 3.195, 11.43, 1.721, 11.67, 1.701, 11.67, 3.195, 13.21, 3.195, 15.34, 3.886])
me_plane_008.materials.append(mat_ladrillo_001)
me_plane_008.use_remesh_preserve_volume = False
me_plane_008.use_remesh_preserve_attributes = False
me_plane_008.use_mirror_vertex_groups = False
me_plane_008.update()
me_plane_003 = bpy.data.meshes.new('Plane.003')
me_plane_003.from_pydata([(-1.0, -1.0, 0.0), (1.0, -1.0, 0.0), (-1.0, 0.5009, 0.0), (1.0, 0.5009, 0.0)], [], [(0, 1, 3, 2)])
_uv = me_plane_003.uv_layers.new(name='UVMap')
_uv.uv.foreach_set('vector', [-1.087, 4.241, -1.087, -3.202, 2.087, -3.202, 2.087, 4.241])
me_plane_003.materials.append(mat_ladrillo)
me_plane_003.use_remesh_preserve_volume = False
me_plane_003.use_remesh_preserve_attributes = False
me_plane_003.use_mirror_vertex_groups = False
me_plane_003.update()
me_plane_001 = bpy.data.meshes.new('Plane.001')
me_plane_001.from_pydata([(-1.0, -1.0, 0.0), (1.0, -1.0, 0.0), (-1.0, 1.0, 0.0), (1.0, 1.0, 0.0), (-1.0, 1.017, -12.76), (1.0, 1.017, -12.76), (-1.0, -0.9834, -12.76), (1.0, -0.9834, -12.76)], [], [(0, 1, 3, 2), (4, 5, 7, 6)])
_uv = me_plane_001.uv_layers.new(name='UVMap')
_uv.uv.foreach_set('vector', [-0.5892, 1.914, -0.5892, -0.9142, 1.234, -0.9142, 1.234, 1.914, -0.5892, 1.914, -0.5892, -0.9142, 1.234, -0.9142, 1.234, 1.914])
me_plane_001.materials.append(mat_paredbaldosa)
me_plane_001.use_remesh_preserve_volume = False
me_plane_001.use_remesh_preserve_attributes = False
me_plane_001.use_mirror_vertex_groups = False
me_plane_001.update()
me_plane_009 = bpy.data.meshes.new('Plane.009')
me_plane_009.from_pydata([(-1.0, -1.0, 0.0), (1.0, -1.0, 0.0), (-1.0, 1.0, 0.0), (1.0, 1.0, 0.0)], [], [(0, 1, 3, 2)])
_uv = me_plane_009.uv_layers.new(name='UVMap')
_uv.uv.foreach_set('vector', [6.066, 1.761, -5.066, 1.761, -5.066, -0.7608, 6.066, -0.7608])
me_plane_009.materials.append(mat_paredladrillo)
me_plane_009.use_remesh_preserve_volume = False
me_plane_009.use_remesh_preserve_attributes = False
me_plane_009.use_mirror_vertex_groups = False
me_plane_009.update()
me_plane_006 = bpy.data.meshes.new('Plane.006')
me_plane_006.from_pydata([(-1.0, -1.0, 0.0), (1.0, -1.0, 0.0), (-1.0, 1.0, 0.0), (1.0, 1.0, 0.0)], [], [(0, 1, 3, 2)])
_uv = me_plane_006.uv_layers.new(name='UVMap')
_uv.uv.foreach_set('vector', [6.066, 1.761, -5.066, 1.761, -5.066, -0.7608, 6.066, -0.7608])
me_plane_006.materials.append(mat_paredladrillo)
me_plane_006.use_remesh_preserve_volume = False
me_plane_006.use_remesh_preserve_attributes = False
me_plane_006.use_mirror_vertex_groups = False
me_plane_006.update()
me_plane_002 = bpy.data.meshes.new('Plane.002')
me_plane_002.from_pydata([(-1.0, -1.0, 0.0), (1.0, -1.0, 0.0), (-1.0, 1.0, 0.0), (1.0, 1.0, 0.0)], [], [(0, 1, 3, 2)])
_uv = me_plane_002.uv_layers.new(name='UVMap')
_uv.uv.foreach_set('vector', [6.066, 1.761, -5.066, 1.761, -5.066, -0.7608, 6.066, -0.7608])
me_plane_002.materials.append(mat_paredladrillo)
me_plane_002.use_remesh_preserve_volume = False
me_plane_002.use_remesh_preserve_attributes = False
me_plane_002.use_mirror_vertex_groups = False
me_plane_002.update()
me_plane = bpy.data.meshes.new('Plane')
me_plane.from_pydata([(-1.0, -1.0, 0.0), (1.0, -1.0, 0.0), (-1.0, 1.0, 0.0), (1.0, 1.0, 0.0)], [], [(0, 1, 3, 2)])
_uv = me_plane.uv_layers.new(name='UVMap')
_uv.uv.foreach_set('vector', [6.066, 1.761, -5.066, 1.761, -5.066, -0.7608, 6.066, -0.7608])
me_plane.materials.append(mat_paredladrillo)
me_plane.use_remesh_preserve_volume = False
me_plane.use_remesh_preserve_attributes = False
me_plane.use_mirror_vertex_groups = False
me_plane.update()

# ---- objects
ob_cafeteria = bpy.data.objects.new('Cafeteria', me_cube_008)
ob_cafeteria_001 = bpy.data.objects.new('Cafeteria.001', me_cube_021)
ob_cube_001 = bpy.data.objects.new('Cube.001', me_cube_013)
ob_cube_002 = bpy.data.objects.new('Cube.002', me_cube_009)
ob_pisocafeteria = bpy.data.objects.new('pisoCafeteria', me_cube_020)
ob_plane_004 = bpy.data.objects.new('Plane.004', me_plane_005)
ob_entrada = bpy.data.objects.new('entrada', me_cube_031)
ob_cube_008 = bpy.data.objects.new('Cube.008', me_cube_037)
ob_entradamuro = bpy.data.objects.new('entradaMuro', me_cube_002)
ob_cube_007 = bpy.data.objects.new('Cube.007', me_cube_036)
ob_cube_006 = bpy.data.objects.new('Cube.006', me_cube_035)
ob_cube_005 = bpy.data.objects.new('Cube.005', me_cube_034)
ob_cube_004 = bpy.data.objects.new('Cube.004', me_cube_033)
ob_cube_003 = bpy.data.objects.new('Cube.003', me_cube_032)
ob_escalerasmuro = bpy.data.objects.new('escalerasMuro', me_cube)
ob_escalerasmuro2 = bpy.data.objects.new('escalerasMuro2', me_cube_007)
ob_escaleraspuerta = bpy.data.objects.new('escalerasPuerta', me_cube_006)
ob_escalerasventana = bpy.data.objects.new('escalerasVentana', me_cube_018)
ob_escalerasescalaspiso = bpy.data.objects.new('escalerasEscalasPiso', me_cube_017)
ob_escalerasescalas2 = bpy.data.objects.new('escalerasEscalas2', me_cube_016)
ob_escaleraspasamanos2 = bpy.data.objects.new('escalerasPasamanos2', me_cube_014)
ob_escaleraspasamanos1 = bpy.data.objects.new('escalerasPasamanos1', me_cube_012)
ob_escalerasescalas = bpy.data.objects.new('escalerasEscalas', me_cube_015)
ob_sun = bpy.data.objects.new('Sun', light_sun)
ob_point_001 = bpy.data.objects.new('Point.001', light_point_001)
ob_point_002 = bpy.data.objects.new('Point.002', light_point_002)
ob_point = bpy.data.objects.new('Point', light_point)
ob_sun_001 = bpy.data.objects.new('Sun.001', light_sun_001)
ob_lamp_003 = bpy.data.objects.new('Lamp.003', light_lamp_003)
ob_suelobaldosa_001 = bpy.data.objects.new('sueloBaldosa.001', me_cube_019)
ob_suelobaldosa_003 = bpy.data.objects.new('sueloBaldosa.003', me_cube_030)
ob_suelobaldosa_002 = bpy.data.objects.new('sueloBaldosa.002', me_cube_029)
ob_viga = bpy.data.objects.new('viga', me_cube_004)
ob_viga2 = bpy.data.objects.new('viga2', me_cube_005)
ob_suelobaldosa = bpy.data.objects.new('sueloBaldosa', me_cube_003)
ob_edificiomuros = bpy.data.objects.new('edificioMuros', me_plane_008)
ob_plane_006 = bpy.data.objects.new('Plane.006', me_plane_003)
ob_plane_005 = bpy.data.objects.new('Plane.005', me_plane_001)
ob_plane_003 = bpy.data.objects.new('Plane.003', me_plane_009)
ob_plane_002 = bpy.data.objects.new('Plane.002', me_plane_006)
ob_plane_001 = bpy.data.objects.new('Plane.001', me_plane_002)
ob_plane = bpy.data.objects.new('Plane', me_plane)
ob_camera = bpy.data.objects.new('Camera', cam_camera)

# ---- transforms, parenting, visibility, modifiers, constraints
ob_cafeteria.location = (12.16, 4.374, 2.267)
ob_cafeteria.scale = (0.1, 2.25, 1.25)
ob_cafeteria.lineart.crease_threshold = 0.0
ob_cafeteria_001.parent = ob_cafeteria
ob_cafeteria_001.matrix_parent_inverse = Matrix(((10.0, 0.0, 0.0, -103.1), (1.49e-08, 0.4444, 0.0, -1.951), (1.49e-08, 0.0, 0.8, -2.095), (0.0, 0.0, 0.0, 1.0)))
ob_cafeteria_001.location = (9.138, 4.389, 3.885)
ob_cafeteria_001.rotation_euler = (-0.0, 1.571, 0.0)
ob_cafeteria_001.scale = (0.1, 2.25, 1.25)
ob_cafeteria_001.lineart.crease_threshold = 0.0
ob_cube_001.parent = ob_cafeteria
ob_cube_001.matrix_parent_inverse = Matrix(((10.0, 0.0, 0.0, -103.1), (1.49e-08, 0.4444, 0.0, -1.951), (1.49e-08, 0.0, 0.8, -2.095), (0.0, 0.0, 0.0, 1.0)))
ob_cube_001.location = (9.125, 2.245, 2.619)
ob_cube_001.rotation_euler = (0.0, -0.0, 1.571)
ob_cube_001.scale = (0.1, 1.25, 1.25)
ob_cube_001.lineart.crease_threshold = 0.0
ob_cube_002.parent = ob_cafeteria
ob_cube_002.matrix_parent_inverse = Matrix(((10.0, 0.0, 0.0, -103.1), (1.49e-08, 0.4444, 0.0, -1.951), (1.49e-08, 0.0, 0.8, -2.095), (0.0, 0.0, 0.0, 1.0)))
ob_cube_002.location = (9.125, 6.581, 2.619)
ob_cube_002.rotation_euler = (0.0, -0.0, 1.571)
ob_cube_002.scale = (0.1, 1.25, 1.25)
ob_cube_002.lineart.crease_threshold = 0.0
ob_pisocafeteria.parent = ob_cafeteria
ob_pisocafeteria.matrix_parent_inverse = Matrix(((10.0, 0.0, 0.0, -121.6), (1.49e-08, 0.4444, 0.0, -1.935), (0.0, 0.0, 0.8, -1.813), (0.0, 0.0, 0.0, 1.0)))
ob_pisocafeteria.location = (0.5343, 5.046, 1.847)
ob_pisocafeteria.scale = (1.28, 1.0, 1.0)
ob_pisocafeteria.lineart.crease_threshold = 0.0
ob_plane_004.parent = ob_cafeteria
ob_plane_004.matrix_parent_inverse = Matrix(((10.0, 0.0, 0.0, -121.6), (0.0, 0.4444, 0.0, -1.944), (0.0, 0.0, 0.8, -1.813), (0.0, 0.0, 0.0, 1.0)))
ob_plane_004.location = (9.744, 1.477, 1.951)
ob_plane_004.rotation_euler = (1.571, -0.0, 4.712)
ob_plane_004.lineart.crease_threshold = 0.0
ob_entrada.location = (-27.18, 5.916, 1.141)
ob_entrada.scale = (2.5, 4.0, 0.15)
ob_entrada.lineart.crease_threshold = 0.0
ob_cube_008.parent = ob_entrada
ob_cube_008.matrix_parent_inverse = Matrix(((0.4, 0.0, 0.0, 10.87), (0.0, 0.25, 0.0, -1.479), (0.0, 0.0, 6.667, -7.608), (0.0, 0.0, 0.0, 1.0)))
ob_cube_008.location = (-30.82, 6.072, 0.364)
ob_cube_008.rotation_euler = (0.0, -0.0, 1.571)
ob_cube_008.scale = (4.488, 0.225, 0.15)
ob_cube_008.lineart.crease_threshold = 0.0
ob_entradamuro.parent = ob_entrada
ob_entradamuro.matrix_parent_inverse = Matrix(((0.4, 0.0, 0.0, 10.87), (0.0, 0.25, 0.0, -1.479), (0.0, 0.0, 6.667, -7.608), (0.0, 0.0, 0.0, 1.0)))
ob_entradamuro.location = (-28.49, 9.691, 2.744)
ob_entradamuro.scale = (1.018, 0.2, 1.5)
ob_entradamuro.lineart.crease_threshold = 0.0
ob_cube_007.parent = ob_entrada
ob_cube_007.matrix_parent_inverse = Matrix(((0.4, 0.0, 0.0, 10.87), (0.0, 0.25, 0.0, -1.479), (0.0, 0.0, 6.667, -7.608), (0.0, 0.0, 0.0, 1.0)))
ob_cube_007.location = (-30.38, 6.091, 0.6222)
ob_cube_007.rotation_euler = (0.0, -0.0, 1.571)
ob_cube_007.scale = (4.092, 0.225, 0.15)
ob_cube_007.lineart.crease_threshold = 0.0
ob_cube_006.parent = ob_entrada
ob_cube_006.matrix_parent_inverse = Matrix(((0.4, 0.0, 0.0, 10.87), (0.0, 0.25, 0.0, -1.479), (0.0, 0.0, 6.667, -7.608), (0.0, 0.0, 0.0, 1.0)))
ob_cube_006.location = (-29.91, 6.147, 0.8159)
ob_cube_006.rotation_euler = (0.0, -0.0, 1.571)
ob_cube_006.scale = (3.75, 0.225, 0.15)
ob_cube_006.lineart.crease_threshold = 0.0
ob_cube_005.parent = ob_entrada
ob_cube_005.matrix_parent_inverse = Matrix(((0.4, 0.0, 0.0, 10.87), (0.0, 0.25, 0.0, -1.479), (0.0, 0.0, 6.667, -7.608), (0.0, 0.0, 0.0, 1.0)))
ob_cube_005.location = (-27.86, 1.46, 0.3668)
ob_cube_005.scale = (3.175, 0.225, 0.15)
ob_cube_005.lineart.crease_threshold = 0.0
ob_cube_004.parent = ob_entrada
ob_cube_004.matrix_parent_inverse = Matrix(((0.4, 0.0, 0.0, 10.87), (0.0, 0.25, 0.0, -1.479), (0.0, 0.0, 6.667, -7.608), (0.0, 0.0, 0.0, 1.0)))
ob_cube_004.location = (-27.67, 1.805, 0.6111)
ob_cube_004.scale = (2.95, 0.225, 0.15)
ob_cube_004.lineart.crease_threshold = 0.0
ob_cube_003.parent = ob_entrada
ob_cube_003.matrix_parent_inverse = Matrix(((0.4, 0.0, 0.0, 10.87), (0.0, 0.25, 0.0, -1.479), (0.0, 0.0, 6.667, -7.608), (0.0, 0.0, 0.0, 1.0)))
ob_cube_003.location = (-27.42, 2.241, 0.8159)
ob_cube_003.scale = (2.725, 0.225, 0.15)
ob_cube_003.lineart.crease_threshold = 0.0
ob_escalerasmuro.location = (-31.01, 8.376, 7.714)
ob_escalerasmuro.rotation_euler = (0.0, -0.0, 4.712)
ob_escalerasmuro.scale = (1.893, 1.5, 6.5)
ob_escalerasmuro.lineart.crease_threshold = 0.0
ob_escalerasmuro2.parent = ob_escalerasmuro
ob_escalerasmuro2.matrix_parent_inverse = Matrix(((1.49e-08, -0.5282, 0.0, 4.425), (0.6667, 7.95e-09, 0.0, 20.67), (-3.725e-09, -8.327e-17, 0.1538, -1.187), (0.0, 0.0, 0.0, 1.0)))
ob_escalerasmuro2.location = (-28.51, 6.683, 6.928)
ob_escalerasmuro2.scale = (1.018, 0.2, 1.527)
ob_escalerasmuro2.lineart.crease_threshold = 0.0
ob_escaleraspuerta.parent = ob_escalerasmuro
ob_escaleraspuerta.matrix_parent_inverse = Matrix(((1.49e-08, -0.5282, 0.0, 4.425), (0.6667, 7.95e-09, 0.0, 20.67), (-3.725e-09, -8.327e-17, 0.1538, -1.187), (0.0, 0.0, 0.0, 1.0)))
ob_escaleraspuerta.location = (-29.12, 9.635, 2.197)
ob_escaleraspuerta.scale = (0.6379, 1.0, 1.0)
ob_escaleraspuerta.lineart.crease_threshold = 0.0
ob_escalerasventana.parent = ob_escalerasmuro
ob_escalerasventana.matrix_parent_inverse = Matrix(((0.6667, 0.0, 0.0, 0.0), (0.0, 0.6667, 0.0, 0.0), (0.0, 0.0, 0.1538, 0.0), (0.0, 0.0, 0.0, 1.0)))
ob_escalerasventana.location = (1.172, 0.009158, 2.59)
ob_escalerasventana.scale = (0.3065, 1.0, 7.487)
ob_escalerasventana.lineart.crease_threshold = 0.0
ob_escalerasescalaspiso.parent = ob_escalerasmuro
ob_escalerasescalaspiso.matrix_parent_inverse = Matrix(((0.6667, 0.0, 0.0, 0.0), (0.0, 0.6667, 0.0, 0.0), (0.0, 0.0, 0.1538, 0.0), (0.0, 0.0, 0.0, 1.0)))
ob_escalerasescalaspiso.location = (0.0006846, -0.8248, -4.948)
ob_escalerasescalaspiso.scale = (1.2, 0.5, 0.175)
ob_escalerasescalaspiso.lineart.crease_threshold = 0.0
ob_escalerasescalas2.parent = ob_escalerasmuro
ob_escalerasescalas2.matrix_parent_inverse = Matrix(((0.6667, 0.0, 0.0, 0.0), (0.0, 0.6667, 0.0, 0.0), (0.0, 0.0, 0.1538, 0.0), (0.0, 0.0, 0.0, 1.0)))
ob_escalerasescalas2.location = (-0.7208, -0.3106, -4.593)
ob_escalerasescalas2.rotation_euler = (0.0, -0.0, 3.142)
ob_escalerasescalas2.scale = (0.4806, 0.2, 0.1728)
ob_escalerasescalas2.lineart.crease_threshold = 0.0
_m = ob_escalerasescalas2.modifiers.new('Array', 'ARRAY')
_m.count = 5
_m.constant_offset_displace = (0.0, 0.0, 0.0)
_m.relative_offset_displace = (0.0, -1.0, 1.0)
ob_escaleraspasamanos2.parent = ob_escalerasmuro
ob_escaleraspasamanos2.matrix_parent_inverse = Matrix(((0.6667, 0.0, 0.0, 0.0), (0.0, 0.6667, 0.0, 0.0), (0.0, 0.0, 0.1538, 0.0), (0.0, 0.0, 0.0, 1.0)))
ob_escaleraspasamanos2.location = (-0.08651, 0.6492, 2.472)
ob_escaleraspasamanos2.rotation_euler = (0.0, -0.0, 3.142)
ob_escaleraspasamanos2.scale = (0.176, 1.0, 7.487)
ob_escaleraspasamanos2.lineart.crease_threshold = 0.0
ob_escaleraspasamanos1.parent = ob_escalerasmuro
ob_escaleraspasamanos1.matrix_parent_inverse = Matrix(((0.6667, 0.0, 0.0, 0.0), (0.0, 0.6667, 0.0, 0.0), (0.0, 0.0, 0.1538, 0.0), (0.0, 0.0, 0.0, 1.0)))
ob_escaleraspasamanos1.location = (-0.08651, 0.5, 0.9862)
ob_escaleraspasamanos1.scale = (0.176, 1.0, 7.487)
ob_escaleraspasamanos1.lineart.crease_threshold = 0.0
ob_escalerasescalas.parent = ob_escalerasmuro
ob_escalerasescalas.matrix_parent_inverse = Matrix(((0.6667, 0.0, 0.0, 0.0), (0.0, 0.6667, 0.0, 0.0), (0.0, 0.0, 0.1538, 0.0), (0.0, 0.0, 0.0, 1.0)))
ob_escalerasescalas.location = (0.6344, 1.299, -6.328)
ob_escalerasescalas.scale = (0.6031, 0.2, 0.1728)
ob_escalerasescalas.lineart.crease_threshold = 0.0
_m = ob_escalerasescalas.modifiers.new('Array', 'ARRAY')
_m.count = 5
_m.constant_offset_displace = (0.0, 0.0, 0.0)
_m.relative_offset_displace = (0.0, -1.0, 1.0)
ob_sun.location = (-7.307, 27.53, 19.24)
ob_sun.lineart.crease_threshold = 0.0
ob_point_001.parent = ob_sun
ob_point_001.matrix_parent_inverse = Matrix(((1.0, 0.0, 0.0, 7.307), (0.0, 1.0, 0.0, -27.53), (0.0, 0.0, 1.0, -19.24), (0.0, 0.0, 0.0, 1.0)))
ob_point_001.location = (4.555, 6.797, 3.851)
ob_point_001.lineart.crease_threshold = 0.0
ob_point_002.parent = ob_point_001
ob_point_002.matrix_parent_inverse = Matrix(((1.0, 0.0, 0.0, -4.555), (1.013e-07, 1.0, 0.0, -6.797), (5.738e-08, 0.0, 1.0, -3.851), (0.0, 0.0, 0.0, 1.0)))
ob_point_002.location = (-27.27, 5.403, 3.851)
ob_point_002.lineart.crease_threshold = 0.0
ob_point.parent = ob_point_001
ob_point.matrix_parent_inverse = Matrix(((1.0, 0.0, 0.0, -4.555), (1.013e-07, 1.0, 0.0, -6.797), (5.738e-08, 0.0, 1.0, -3.851), (0.0, 0.0, 0.0, 1.0)))
ob_point.location = (-1.843, 6.797, 3.851)
ob_point.lineart.crease_threshold = 0.0
ob_sun_001.parent = ob_sun
ob_sun_001.matrix_parent_inverse = Matrix(((1.0, 0.0, 0.0, 7.307), (0.0, 1.0, 0.0, -27.53), (0.0, 0.0, 1.0, -19.24), (0.0, 0.0, 0.0, 1.0)))
ob_sun_001.location = (22.03, -25.55, 29.02)
ob_sun_001.lineart.crease_threshold = 0.0
ob_lamp_003.parent = ob_sun
ob_lamp_003.matrix_parent_inverse = Matrix(((1.0, 0.0, 0.0, 7.307), (0.0, 1.0, 0.0, -27.53), (0.0, 0.0, 1.0, -19.24), (0.0, 0.0, 0.0, 1.0)))
ob_lamp_003.location = (-12.64, 4.172, 4.076)
ob_lamp_003.rotation_euler = (0.6503, 0.05522, 1.866)
ob_lamp_003.lock_rotations_4d = False
ob_lamp_003.empty_display_type = 'ARROWS'
ob_lamp_003.color = (0.0, 0.0, 0.0, 0.0)
ob_lamp_003.lineart.crease_threshold = 0.0
ob_suelobaldosa_001.location = (0.1142, 9.732, 0.726)
ob_suelobaldosa_001.scale = (25.0, 4.25, 0.5)
ob_suelobaldosa_001.lineart.crease_threshold = 0.0
ob_suelobaldosa_003.parent = ob_suelobaldosa_001
ob_suelobaldosa_003.matrix_parent_inverse = Matrix(((0.04, 0.0, 0.0, -0.004569), (0.0, 0.2353, 0.0, -2.29), (0.0, 1.49e-08, 2.0, -1.452), (0.0, 0.0, 0.0, 1.0)))
ob_suelobaldosa_003.location = (0.7676, 9.586, 0.5265)
ob_suelobaldosa_003.scale = (25.0, 0.4443, 0.1509)
ob_suelobaldosa_003.lineart.crease_threshold = 0.0
ob_suelobaldosa_002.parent = ob_suelobaldosa_001
ob_suelobaldosa_002.matrix_parent_inverse = Matrix(((0.04, 0.0, 0.0, -0.004569), (0.0, 0.2353, 0.0, -2.29), (0.0, 1.49e-08, 2.0, -1.452), (0.0, 0.0, 0.0, 1.0)))
ob_suelobaldosa_002.location = (0.7676, 9.288, 0.7915)
ob_suelobaldosa_002.scale = (25.0, 0.4443, 0.1509)
ob_suelobaldosa_002.lineart.crease_threshold = 0.0
ob_viga.location = (0.5369, 4.852, 4.485)
ob_viga.scale = (29.5, 4.0, 0.5)
ob_viga.lineart.crease_threshold = 0.0
ob_viga2.parent = ob_viga
ob_viga2.matrix_parent_inverse = Matrix(((0.0339, 0.0, 0.0, -0.0182), (0.0, 0.25, 0.0, -1.213), (0.0, 0.0, 2.0, -8.969), (0.0, 0.0, 0.0, 1.0)))
ob_viga2.location = (0.5369, 4.852, 8.491)
ob_viga2.scale = (29.5, 4.0, 0.5)
ob_viga2.lineart.crease_threshold = 0.0
ob_suelobaldosa.location = (0.2192, 5.399, 0.6839)
ob_suelobaldosa.scale = (25.0, 4.25, 0.5)
ob_suelobaldosa.lineart.crease_threshold = 0.0
ob_edificiomuros.location = (-12.79, 2.504, 5.929)
ob_edificiomuros.rotation_euler = (1.571, -0.0, 0.0)
ob_edificiomuros.lineart.crease_threshold = 0.0
ob_plane_006.parent = ob_edificiomuros
ob_plane_006.matrix_parent_inverse = Matrix(((1.0, 0.0, 0.0, 12.79), (2.98e-08, -4.371e-08, 1.0, -5.929), (0.0, -1.0, -4.371e-08, 2.504), (0.0, 0.0, 0.0, 1.0)))
ob_plane_006.location = (-28.73, 5.188, 8.791)
ob_plane_006.rotation_euler = (-0.0, 1.571, 0.0)
ob_plane_006.scale = (4.038, 2.83, 2.83)
ob_plane_006.lineart.crease_threshold = 0.0
ob_plane_005.parent = ob_edificiomuros
ob_plane_005.matrix_parent_inverse = Matrix(((1.0, 0.0, 0.0, 12.79), (2.98e-08, -4.371e-08, 1.0, -5.929), (0.0, -1.0, -4.371e-08, 2.504), (0.0, 0.0, 0.0, 1.0)))
ob_plane_005.location = (-4.744, 4.936, 2.516)
ob_plane_005.rotation_euler = (-0.0, 1.571, 0.0)
ob_plane_005.scale = (1.569, 2.606, 1.569)
ob_plane_005.lineart.crease_threshold = 0.0
ob_plane_003.parent = ob_edificiomuros
ob_plane_003.matrix_parent_inverse = Matrix(((1.0, 0.0, 0.0, 12.79), (2.98e-08, -4.371e-08, 1.0, -5.929), (0.0, -1.0, -4.371e-08, 2.504), (0.0, 0.0, 0.0, 1.0)))
ob_plane_003.location = (19.75, 7.548, 2.493)
ob_plane_003.rotation_euler = (1.571, -0.0, 3.142)
ob_plane_003.scale = (10.0, 1.5, 1.0)
ob_plane_003.lineart.crease_threshold = 0.0
ob_plane_002.parent = ob_edificiomuros
ob_plane_002.matrix_parent_inverse = Matrix(((1.0, 0.0, 0.0, 12.79), (2.98e-08, -4.371e-08, 1.0, -5.929), (0.0, -1.0, -4.371e-08, 2.504), (0.0, 0.0, 0.0, 1.0)))
ob_plane_002.location = (19.75, 1.797, 2.493)
ob_plane_002.rotation_euler = (1.571, -0.0, 0.0)
ob_plane_002.scale = (10.0, 1.5, 1.0)
ob_plane_002.lineart.crease_threshold = 0.0
ob_plane_001.parent = ob_edificiomuros
ob_plane_001.matrix_parent_inverse = Matrix(((1.0, 0.0, 0.0, 12.79), (2.98e-08, -4.371e-08, 1.0, -5.929), (0.0, -1.0, -4.371e-08, 2.504), (0.0, 0.0, 0.0, 1.0)))
ob_plane_001.location = (-14.77, 7.529, 2.493)
ob_plane_001.rotation_euler = (1.571, -0.0, 3.142)
ob_plane_001.scale = (10.0, 1.5, 1.0)
ob_plane_001.lineart.crease_threshold = 0.0
ob_plane.parent = ob_edificiomuros
ob_plane.matrix_parent_inverse = Matrix(((1.0, 0.0, 0.0, 12.79), (2.98e-08, -4.371e-08, 1.0, -5.929), (0.0, -1.0, -4.371e-08, 2.504), (0.0, 0.0, 0.0, 1.0)))
ob_plane.location = (-14.77, 2.373, 2.493)
ob_plane.rotation_euler = (1.571, -0.0, 0.0)
ob_plane.scale = (10.0, 1.5, 1.0)
ob_plane.lineart.crease_threshold = 0.0
ob_camera.location = (-46.95, -15.49, 12.13)
ob_camera.rotation_euler = (1.383, 0.02262, -7.148)
ob_camera.scale = (1.025, 1.0, 1.125)
ob_camera.lock_rotations_4d = False
ob_camera.empty_display_type = 'ARROWS'
ob_camera.color = (0.0, 0.0, 0.0, 0.0)
ob_camera.display_type = 'WIRE'
ob_camera.lineart.crease_threshold = 0.0

# ---- collection membership
col_collection_1.objects.link(ob_cafeteria)
col_collection_1.objects.link(ob_cafeteria_001)
col_collection_1.objects.link(ob_cube_001)
col_collection_1.objects.link(ob_cube_002)
col_collection_1.objects.link(ob_pisocafeteria)
col_collection_1.objects.link(ob_plane_004)
col_collection_1.objects.link(ob_entrada)
col_collection_1.objects.link(ob_cube_008)
col_collection_1.objects.link(ob_entradamuro)
col_collection_1.objects.link(ob_cube_007)
col_collection_1.objects.link(ob_cube_006)
col_collection_1.objects.link(ob_cube_005)
col_collection_1.objects.link(ob_cube_004)
col_collection_1.objects.link(ob_cube_003)
col_collection_1.objects.link(ob_escalerasmuro)
col_collection_1.objects.link(ob_escalerasmuro2)
col_collection_1.objects.link(ob_escaleraspuerta)
col_collection_1.objects.link(ob_escalerasventana)
col_collection_1.objects.link(ob_escalerasescalaspiso)
col_collection_1.objects.link(ob_escalerasescalas2)
col_collection_1.objects.link(ob_escaleraspasamanos2)
col_collection_1.objects.link(ob_escaleraspasamanos1)
col_collection_1.objects.link(ob_escalerasescalas)
col_collection_1.objects.link(ob_sun)
col_collection_1.objects.link(ob_point_001)
col_collection_1.objects.link(ob_point_002)
col_collection_1.objects.link(ob_point)
col_collection_1.objects.link(ob_sun_001)
col_collection_1.objects.link(ob_lamp_003)
col_collection_1.objects.link(ob_suelobaldosa_001)
col_collection_1.objects.link(ob_suelobaldosa_003)
col_collection_1.objects.link(ob_suelobaldosa_002)
col_collection_1.objects.link(ob_viga)
col_collection_1.objects.link(ob_viga2)
col_collection_1.objects.link(ob_suelobaldosa)
col_collection_1.objects.link(ob_edificiomuros)
col_collection_1.objects.link(ob_plane_006)
col_collection_1.objects.link(ob_plane_005)
col_collection_1.objects.link(ob_plane_003)
col_collection_1.objects.link(ob_plane_002)
col_collection_1.objects.link(ob_plane_001)
col_collection_1.objects.link(ob_plane)
col_collection_1.objects.link(ob_camera)

# ---- scene / render settings (as saved in the file)
scene.camera = ob_camera
scene.frame_start = 1; scene.frame_end = 250; scene.frame_set(129)
scene.render.engine = 'CYCLES'
scene.render.resolution_percentage = 50
scene.render.dither_intensity = 0.0
scene.cycles.use_denoising = False
scene.cycles.samples = 128
scene.cycles.sampling_pattern = 'TABULATED_SOBOL'
scene.cycles.use_adaptive_sampling = False
scene.cycles.use_light_tree = False
scene.cycles.blur_glossy = 0.0
scene.cycles.sample_clamp_indirect = 0.0
scene.view_settings.view_transform = 'Standard'
bpy.context.view_layer.update()
